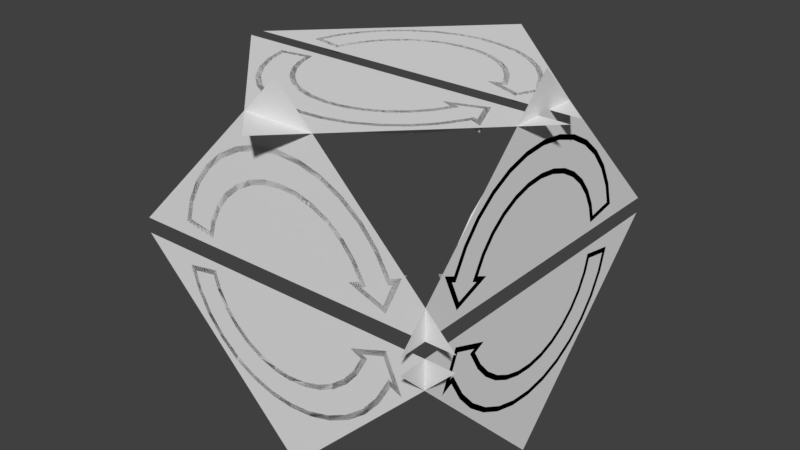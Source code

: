 # Source: RotateTool.blend  (saved by Blender 2.79.0; exported with 4.5.12 LTS)
import bpy
from mathutils import Matrix  # noqa: F401  (used for matrix-valued properties, if any)

bpy.ops.wm.read_factory_settings(use_empty=True)
scene = bpy.context.scene
scene.name = 'Scene'

# ---- collections
col_collection_1 = bpy.data.collections.new('Collection 1'); scene.collection.children.link(col_collection_1)
col_collection_9 = bpy.data.collections.new('Collection 9'); scene.collection.children.link(col_collection_9)

# ---- world
world_world = bpy.data.worlds.new('World'); scene.world = world_world
world_world.color = (0.05088, 0.05088, 0.05088)
world_world.use_sun_shadow = False
world_world.sun_shadow_jitter_overblur = 0.0
world_world.cycles.sampling_method = 'MANUAL'

# ---- meshes
me_circle_008 = bpy.data.meshes.new('Circle.008')
me_circle_008.from_pydata([(0.3995, -0.1738, 0.5), (-0.431, -0.07816, 0.5), (-0.4075, -0.1605, 0.5), (-0.3684, -0.2367, 0.5), (-0.3151, -0.3037, 0.5), (-0.2498, -0.3591, 0.5), (-0.175, -0.4008, 0.5), (-0.09348, -0.427, 0.5), (-0.008409, -0.4367, 0.5), (0.07693, -0.4298, 0.5), (0.1593, -0.4063, 0.5), (0.2354, -0.3671, 0.5), (0.3025, -0.3139, 0.5), (0.3579, -0.2486, 0.5), (0.2896, -0.1261, 0.5), (0.3835, -0.06022, 0.5), (0.2487, -0.1084, 0.5), (0.4405, -0.1915, 0.5), (-0.3131, -0.05672, 0.5), (-0.2961, -0.1165, 0.5), (-0.2677, -0.1718, 0.5), (-0.229, -0.2204, 0.5), (-0.1817, -0.2607, 0.5), (-0.1273, -0.2909, 0.5), (-0.06818, -0.3099, 0.5), (-0.006438, -0.317, 0.5), (0.0555, -0.3119, 0.5), (0.1153, -0.2948, 0.5), (0.1705, -0.2665, 0.5), (0.2192, -0.2278, 0.5), (0.2594, -0.1804, 0.5), (-0.3121, -0.1228, 0.5207), (-0.3253, -0.07633, 0.5207), (-0.2821, -0.1811, 0.5207), (-0.2414, -0.2324, 0.5207), (-0.1914, -0.2748, 0.5207), (-0.1342, -0.3066, 0.5207), (-0.07181, -0.3267, 0.5207), (-0.006721, -0.3342, 0.5207), (0.05858, -0.3288, 0.5207), (0.1216, -0.3108, 0.5207), (0.1799, -0.2809, 0.5207), (0.2312, -0.2402, 0.5207), (0.2736, -0.1902, 0.5207), (0.3138, -0.1179, 0.5207), (-0.3915, -0.1542, 0.5207), (-0.4093, -0.09161, 0.5207), (-0.3539, -0.2274, 0.5207), (-0.3028, -0.2918, 0.5207), (-0.2401, -0.345, 0.5207), (-0.1682, -0.385, 0.5207), (-0.08985, -0.4102, 0.5207), (-0.008126, -0.4196, 0.5207), (0.07386, -0.4128, 0.5207), (0.153, -0.3903, 0.5207), (0.2261, -0.3527, 0.5207), (0.2906, -0.3016, 0.5207), (0.3438, -0.2388, 0.5207), (0.3921, -0.1519, 0.5207), (0.3835, -0.06022, 0.5207), (0.2952, -0.1099, 0.5207), (0.4075, -0.1586, 0.5207), (-0.2961, -0.1165, 0.5207), (-0.3131, -0.05672, 0.5207), (-0.2677, -0.1718, 0.5207), (-0.229, -0.2204, 0.5207), (-0.1817, -0.2607, 0.5207), (-0.1273, -0.2909, 0.5207), (-0.06818, -0.3099, 0.5207), (-0.006438, -0.317, 0.5207), (0.0555, -0.3119, 0.5207), (0.1153, -0.2948, 0.5207), (0.1705, -0.2665, 0.5207), (0.2192, -0.2278, 0.5207), (0.2594, -0.1804, 0.5207), (0.2896, -0.1261, 0.5207), (-0.4075, -0.1605, 0.5207), (-0.431, -0.07816, 0.5207), (-0.3684, -0.2367, 0.5207), (-0.3151, -0.3037, 0.5207), (-0.2498, -0.3591, 0.5207), (-0.175, -0.4008, 0.5207), (-0.09348, -0.427, 0.5207), (-0.008409, -0.4367, 0.5207), (0.07693, -0.4298, 0.5207), (0.1593, -0.4063, 0.5207), (0.2354, -0.3671, 0.5207), (0.3025, -0.3139, 0.5207), (0.3579, -0.2486, 0.5207), (0.3995, -0.1738, 0.5207), (0.3742, -0.08172, 0.5207), (0.2487, -0.1084, 0.5207), (0.4405, -0.1915, 0.5207), (0.3138, -0.1179, 0.5117), (0.3921, -0.1519, 0.5117), (0.3742, -0.08172, 0.5117), (-0.3915, -0.1542, 0.5117), (-0.3121, -0.1228, 0.5117), (-0.3539, -0.2274, 0.5117), (-0.2821, -0.1811, 0.5117), (-0.3028, -0.2918, 0.5117), (-0.2414, -0.2324, 0.5117), (-0.2401, -0.345, 0.5117), (-0.1914, -0.2748, 0.5117), (-0.1682, -0.385, 0.5117), (-0.1342, -0.3066, 0.5117), (-0.08985, -0.4102, 0.5117), (-0.07181, -0.3267, 0.5117), (-0.008126, -0.4196, 0.5117), (-0.006721, -0.3342, 0.5117), (0.07386, -0.4128, 0.5117), (0.05858, -0.3288, 0.5117), (0.153, -0.3903, 0.5117), (0.1216, -0.3108, 0.5117), (0.2261, -0.3527, 0.5117), (0.1799, -0.2809, 0.5117), (0.2906, -0.3016, 0.5117), (0.2312, -0.2402, 0.5117), (0.3438, -0.2388, 0.5117), (0.2736, -0.1902, 0.5117), (-0.3253, -0.07633, 0.5117), (-0.4093, -0.09161, 0.5117), (0.2952, -0.1099, 0.5117), (0.4075, -0.1586, 0.5117)], [], [(50, 51, 106, 104), (49, 50, 104, 102), (48, 49, 102, 100), (47, 48, 100, 98), (45, 47, 98, 96), (46, 45, 96, 121), (44, 43, 119, 93), (43, 42, 117, 119), (42, 41, 115, 117), (32, 46, 121, 120), (41, 40, 113, 115), (40, 39, 111, 113), (39, 38, 109, 111), (38, 37, 107, 109), (61, 90, 95, 123), (1, 2, 76, 77), (2, 3, 78, 76), (3, 4, 79, 78), (4, 5, 80, 79), (5, 6, 81, 80), (6, 7, 82, 81), (7, 8, 83, 82), (8, 9, 84, 83), (9, 10, 85, 84), (10, 11, 86, 85), (11, 12, 87, 86), (19, 18, 63, 62), (12, 13, 88, 87), (20, 19, 62, 64), (13, 0, 89, 88), (21, 20, 64, 65), (22, 21, 65, 66), (23, 22, 66, 67), (24, 23, 67, 68), (15, 16, 91, 59), (25, 24, 68, 69), (0, 17, 92, 89), (26, 25, 69, 70), (16, 14, 75, 91), (27, 26, 70, 71), (17, 15, 59, 92), (28, 27, 71, 72), (29, 28, 72, 73), (30, 29, 73, 74), (14, 30, 74, 75), (18, 1, 77, 63), (32, 31, 62, 63), (31, 33, 64, 62), (33, 34, 65, 64), (34, 35, 66, 65), (35, 36, 67, 66), (36, 37, 68, 67), (37, 38, 69, 68), (38, 39, 70, 69), (39, 40, 71, 70), (40, 41, 72, 71), (41, 42, 73, 72), (42, 43, 74, 73), (43, 44, 75, 74), (45, 46, 77, 76), (47, 45, 76, 78), (48, 47, 78, 79), (49, 48, 79, 80), (50, 49, 80, 81), (51, 50, 81, 82), (52, 51, 82, 83), (53, 52, 83, 84), (54, 53, 84, 85), (55, 54, 85, 86), (56, 55, 86, 87), (57, 56, 87, 88), (58, 57, 88, 89), (60, 90, 59, 91), (61, 58, 89, 92), (44, 60, 91, 75), (90, 61, 92, 59), (46, 32, 63, 77), (95, 94, 123), (93, 95, 122), (93, 94, 95), (97, 120, 121, 96), (99, 97, 96, 98), (101, 99, 98, 100), (103, 101, 100, 102), (105, 103, 102, 104), (107, 105, 104, 106), (109, 107, 106, 108), (111, 109, 108, 110), (113, 111, 110, 112), (115, 113, 112, 114), (117, 115, 114, 116), (119, 117, 116, 118), (93, 119, 118, 94), (51, 52, 108, 106), (52, 53, 110, 108), (53, 54, 112, 110), (54, 55, 114, 112), (55, 56, 116, 114), (31, 32, 120, 97), (56, 57, 118, 116), (33, 31, 97, 99), (57, 58, 94, 118), (34, 33, 99, 101), (90, 60, 122, 95), (35, 34, 101, 103), (58, 61, 123, 94), (36, 35, 103, 105), (60, 44, 93, 122), (37, 36, 105, 107)])
_uv = me_circle_008.uv_layers.new(name='UVMap')
_uv.uv.foreach_set('vector', [0.2777, 0.4206, 0.2832, 0.4744, 0.2761, 0.4748, 0.2706, 0.4217, 0.2668, 0.3669, 0.2777, 0.4206, 0.2706, 0.4217, 0.2597, 0.3687, 0.2496, 0.3143, 0.2668, 0.3669, 0.2597, 0.3687, 0.2428, 0.3171, 0.2242, 0.2646, 0.2496, 0.3143, 0.2428, 0.3171, 0.2178, 0.2688, 0.1888, 0.2183, 0.2242, 0.2646, 0.2178, 0.2688, 0.184, 0.2244, 0.1537, 0.2028, 0.1888, 0.2183, 0.184, 0.2244, 0.1558, 0.2099, 0.1493, 0.7705, 0.1714, 0.7255, 0.1768, 0.7278, 0.1516, 0.7772, 0.1714, 0.7255, 0.1855, 0.6914, 0.1915, 0.6935, 0.1768, 0.7278, 0.1855, 0.6914, 0.1967, 0.6542, 0.2032, 0.6558, 0.1915, 0.6935, 0.1292, 0.2367, 0.1537, 0.2028, 0.1558, 0.2099, 0.1349, 0.2366, 0.1967, 0.6542, 0.2051, 0.6139, 0.2121, 0.6151, 0.2032, 0.6558, 0.2051, 0.6139, 0.2103, 0.571, 0.2177, 0.5716, 0.2121, 0.6151, 0.2103, 0.571, 0.212, 0.5261, 0.2197, 0.5261, 0.2177, 0.5716, 0.212, 0.5261, 0.21, 0.4797, 0.2178, 0.4791, 0.2197, 0.5261, 0.1928, 0.8053, 0.1495, 0.8121, 0.1517, 0.8045, 0.1903, 0.8033, 0.1419, 0.1714, 0.2072, 0.192, 0.1955, 0.21, 0.15, 0.1905, 0.2072, 0.192, 0.2502, 0.2477, 0.2344, 0.258, 0.1955, 0.21, 0.2502, 0.2477, 0.2767, 0.3033, 0.2604, 0.3099, 0.2344, 0.258, 0.2767, 0.3033, 0.2944, 0.3597, 0.2778, 0.364, 0.2604, 0.3099, 0.2944, 0.3597, 0.3055, 0.4165, 0.2889, 0.419, 0.2778, 0.364, 0.3055, 0.4165, 0.3106, 0.4731, 0.2942, 0.4739, 0.2889, 0.419, 0.3106, 0.4731, 0.3102, 0.5285, 0.2942, 0.5278, 0.2942, 0.4739, 0.3102, 0.5285, 0.3044, 0.582, 0.2891, 0.5798, 0.2942, 0.5278, 0.3044, 0.582, 0.2938, 0.6328, 0.2794, 0.6291, 0.2891, 0.5798, 0.2938, 0.6328, 0.2785, 0.68, 0.2653, 0.6751, 0.2794, 0.6291, 0.2785, 0.68, 0.2593, 0.723, 0.2472, 0.717, 0.2653, 0.6751, 0.1193, 0.2718, 0.1049, 0.2361, 0.1202, 0.2363, 0.1337, 0.2656, 0.2593, 0.723, 0.2373, 0.7619, 0.2257, 0.7556, 0.2472, 0.717, 0.1356, 0.3092, 0.1193, 0.2718, 0.1337, 0.2656, 0.1514, 0.3026, 0.2373, 0.7619, 0.2168, 0.8008, 0.2016, 0.7975, 0.2257, 0.7556, 0.1509, 0.3502, 0.1356, 0.3092, 0.1514, 0.3026, 0.168, 0.3445, 0.1637, 0.3936, 0.1509, 0.3502, 0.168, 0.3445, 0.1816, 0.3891, 0.1734, 0.4379, 0.1637, 0.3936, 0.1816, 0.3891, 0.1915, 0.4349, 0.1796, 0.4824, 0.1734, 0.4379, 0.1915, 0.4349, 0.1976, 0.4808, 0.1399, 0.8376, 0.1034, 0.7581, 0.1213, 0.7607, 0.146, 0.818, 0.1823, 0.5263, 0.1796, 0.4824, 0.1976, 0.4808, 0.1999, 0.5261, 0.2168, 0.8008, 0.2194, 0.8234, 0.207, 0.8152, 0.2016, 0.7975, 0.1816, 0.569, 0.1823, 0.5263, 0.1999, 0.5261, 0.1986, 0.5701, 0.1034, 0.7581, 0.1309, 0.7418, 0.1412, 0.7569, 0.1213, 0.7607, 0.1779, 0.6098, 0.1816, 0.569, 0.1986, 0.5701, 0.194, 0.6121, 0.2194, 0.8234, 0.1399, 0.8376, 0.146, 0.818, 0.207, 0.8152, 0.1715, 0.6482, 0.1779, 0.6098, 0.194, 0.6121, 0.1864, 0.6516, 0.1626, 0.6837, 0.1715, 0.6482, 0.1864, 0.6516, 0.1762, 0.6881, 0.1511, 0.7149, 0.1626, 0.6837, 0.1762, 0.6881, 0.1631, 0.7214, 0.1309, 0.7418, 0.1511, 0.7149, 0.1631, 0.7214, 0.1412, 0.7569, 0.1049, 0.2361, 0.1419, 0.1714, 0.15, 0.1905, 0.1202, 0.2363, 0.1292, 0.2367, 0.1425, 0.2608, 0.1337, 0.2656, 0.1202, 0.2363, 0.1425, 0.2608, 0.162, 0.2978, 0.1514, 0.3026, 0.1337, 0.2656, 0.162, 0.2978, 0.1797, 0.3404, 0.168, 0.3445, 0.1514, 0.3026, 0.1797, 0.3404, 0.1939, 0.3859, 0.1816, 0.3891, 0.168, 0.3445, 0.1939, 0.3859, 0.2039, 0.4328, 0.1915, 0.4349, 0.1816, 0.3891, 0.2039, 0.4328, 0.21, 0.4797, 0.1976, 0.4808, 0.1915, 0.4349, 0.21, 0.4797, 0.212, 0.5261, 0.1999, 0.5261, 0.1976, 0.4808, 0.212, 0.5261, 0.2103, 0.571, 0.1986, 0.5701, 0.1999, 0.5261, 0.2103, 0.571, 0.2051, 0.6139, 0.194, 0.6121, 0.1986, 0.5701, 0.2051, 0.6139, 0.1967, 0.6542, 0.1864, 0.6516, 0.194, 0.6121, 0.1967, 0.6542, 0.1855, 0.6914, 0.1762, 0.6881, 0.1864, 0.6516, 0.1855, 0.6914, 0.1714, 0.7255, 0.1631, 0.7214, 0.1762, 0.6881, 0.1714, 0.7255, 0.1493, 0.7705, 0.1412, 0.7569, 0.1631, 0.7214, 0.1888, 0.2183, 0.1537, 0.2028, 0.15, 0.1905, 0.1955, 0.21, 0.2242, 0.2646, 0.1888, 0.2183, 0.1955, 0.21, 0.2344, 0.258, 0.2496, 0.3143, 0.2242, 0.2646, 0.2344, 0.258, 0.2604, 0.3099, 0.2668, 0.3669, 0.2496, 0.3143, 0.2604, 0.3099, 0.2778, 0.364, 0.2777, 0.4206, 0.2668, 0.3669, 0.2778, 0.364, 0.2889, 0.419, 0.2832, 0.4744, 0.2777, 0.4206, 0.2889, 0.419, 0.2942, 0.4739, 0.2835, 0.5273, 0.2832, 0.4744, 0.2942, 0.4739, 0.2942, 0.5278, 0.2789, 0.5783, 0.2835, 0.5273, 0.2942, 0.5278, 0.2891, 0.5798, 0.2697, 0.6267, 0.2789, 0.5783, 0.2891, 0.5798, 0.2794, 0.6291, 0.2564, 0.6719, 0.2697, 0.6267, 0.2794, 0.6291, 0.2653, 0.6751, 0.2391, 0.7131, 0.2564, 0.6719, 0.2653, 0.6751, 0.2472, 0.717, 0.2183, 0.7517, 0.2391, 0.7131, 0.2472, 0.717, 0.2257, 0.7556, 0.1875, 0.7956, 0.2183, 0.7517, 0.2257, 0.7556, 0.2016, 0.7975, 0.1377, 0.7695, 0.1495, 0.8121, 0.146, 0.818, 0.1213, 0.7607, 0.1928, 0.8053, 0.1875, 0.7956, 0.2016, 0.7975, 0.207, 0.8152, 0.1493, 0.7705, 0.1377, 0.7695, 0.1213, 0.7607, 0.1412, 0.7569, 0.1495, 0.8121, 0.1928, 0.8053, 0.207, 0.8152, 0.146, 0.818, 0.1537, 0.2028, 0.1292, 0.2367, 0.1202, 0.2363, 0.15, 0.1905, 0.6915, 0.8362, 0.7526, 0.8516, 0.7585, 0.865, 0.7228, 0.7836, 0.6915, 0.8362, 0.7158, 0.7675, 0.7228, 0.7836, 0.7526, 0.8516, 0.6915, 0.8362, 0.725, 0.2397, 0.6845, 0.2283, 0.6975, 0.1552, 0.752, 0.1705, 0.7757, 0.2655, 0.725, 0.2397, 0.752, 0.1705, 0.8157, 0.2029, 0.8205, 0.3007, 0.7757, 0.2655, 0.8157, 0.2029, 0.8719, 0.2472, 0.8575, 0.344, 0.8205, 0.3007, 0.8719, 0.2472, 0.9183, 0.3015, 0.8853, 0.3937, 0.8575, 0.344, 0.9183, 0.3015, 0.9533, 0.3639, 0.903, 0.4478, 0.8853, 0.3937, 0.9533, 0.3639, 0.9755, 0.4318, 0.9097, 0.5043, 0.903, 0.4478, 0.9755, 0.4318, 0.9839, 0.5028, 0.9053, 0.5611, 0.9097, 0.5043, 0.9839, 0.5028, 0.9783, 0.5741, 0.8898, 0.6159, 0.9053, 0.5611, 0.9783, 0.5741, 0.959, 0.6429, 0.864, 0.6667, 0.8898, 0.6159, 0.959, 0.6429, 0.9266, 0.7067, 0.8288, 0.7114, 0.864, 0.6667, 0.9266, 0.7067, 0.8823, 0.7628, 0.7855, 0.7484, 0.8288, 0.7114, 0.8823, 0.7628, 0.828, 0.8093, 0.7228, 0.7836, 0.7855, 0.7484, 0.828, 0.8093, 0.7526, 0.8516, 0.2832, 0.4744, 0.2835, 0.5273, 0.2766, 0.527, 0.2761, 0.4748, 0.2835, 0.5273, 0.2789, 0.5783, 0.2723, 0.5774, 0.2766, 0.527, 0.2789, 0.5783, 0.2697, 0.6267, 0.2636, 0.6253, 0.2723, 0.5774, 0.2697, 0.6267, 0.2564, 0.6719, 0.2507, 0.6699, 0.2636, 0.6253, 0.2564, 0.6719, 0.2391, 0.7131, 0.2339, 0.7107, 0.2507, 0.6699, 0.1425, 0.2608, 0.1292, 0.2367, 0.1349, 0.2366, 0.1477, 0.2578, 0.2391, 0.7131, 0.2183, 0.7517, 0.2122, 0.7484, 0.2339, 0.7107, 0.162, 0.2978, 0.1425, 0.2608, 0.1477, 0.2578, 0.1687, 0.2946, 0.2183, 0.7517, 0.1875, 0.7956, 0.1773, 0.7932, 0.2122, 0.7484, 0.1797, 0.3404, 0.162, 0.2978, 0.1687, 0.2946, 0.1872, 0.3377, 0.1495, 0.8121, 0.1377, 0.7695, 0.1452, 0.7734, 0.1517, 0.8045, 0.1939, 0.3859, 0.1797, 0.3404, 0.1872, 0.3377, 0.2016, 0.3839, 0.1875, 0.7956, 0.1928, 0.8053, 0.1903, 0.8033, 0.1773, 0.7932, 0.2039, 0.4328, 0.1939, 0.3859, 0.2016, 0.3839, 0.2118, 0.4314, 0.1377, 0.7695, 0.1493, 0.7705, 0.1516, 0.7772, 0.1452, 0.7734, 0.21, 0.4797, 0.2039, 0.4328, 0.2118, 0.4314, 0.2178, 0.4791])
me_circle_008.use_remesh_preserve_volume = False
me_circle_008.use_remesh_preserve_attributes = False
me_circle_008.use_mirror_vertex_groups = False
me_circle_008.update()
me_circle_007 = bpy.data.meshes.new('Circle.007')
me_circle_007.from_pydata([(0.5, 0.1738, 0.3995), (0.5, 0.07816, -0.431), (0.5, 0.1605, -0.4075), (0.5, 0.2367, -0.3684), (0.5, 0.3037, -0.3151), (0.5, 0.3591, -0.2498), (0.5, 0.4008, -0.175), (0.5, 0.427, -0.09348), (0.5, 0.4367, -0.008409), (0.5, 0.4298, 0.07693), (0.5, 0.4063, 0.1593), (0.5, 0.3671, 0.2354), (0.5, 0.3139, 0.3025), (0.5, 0.2486, 0.3579), (0.5, 0.1261, 0.2896), (0.5, 0.06022, 0.3835), (0.5, 0.1084, 0.2487), (0.5, 0.1915, 0.4405), (0.5, 0.05672, -0.3131), (0.5, 0.1165, -0.2961), (0.5, 0.1718, -0.2677), (0.5, 0.2204, -0.229), (0.5, 0.2607, -0.1817), (0.5, 0.2909, -0.1273), (0.5, 0.3099, -0.06818), (0.5, 0.317, -0.006438), (0.5, 0.3119, 0.0555), (0.5, 0.2948, 0.1153), (0.5, 0.2665, 0.1705), (0.5, 0.2278, 0.2192), (0.5, 0.1804, 0.2594), (0.5207, 0.1228, -0.3121), (0.5207, 0.07633, -0.3253), (0.5207, 0.1811, -0.2821), (0.5207, 0.2324, -0.2414), (0.5207, 0.2748, -0.1914), (0.5207, 0.3066, -0.1342), (0.5207, 0.3267, -0.07181), (0.5207, 0.3342, -0.006721), (0.5207, 0.3288, 0.05858), (0.5207, 0.3108, 0.1216), (0.5207, 0.2809, 0.1799), (0.5207, 0.2402, 0.2312), (0.5207, 0.1902, 0.2736), (0.5207, 0.1179, 0.3138), (0.5207, 0.1542, -0.3915), (0.5207, 0.09161, -0.4093), (0.5207, 0.2274, -0.3539), (0.5207, 0.2918, -0.3028), (0.5207, 0.345, -0.2401), (0.5207, 0.385, -0.1682), (0.5207, 0.4102, -0.08985), (0.5207, 0.4196, -0.008126), (0.5207, 0.4128, 0.07386), (0.5207, 0.3903, 0.153), (0.5207, 0.3527, 0.2261), (0.5207, 0.3016, 0.2906), (0.5207, 0.2388, 0.3438), (0.5207, 0.1519, 0.3921), (0.5207, 0.06022, 0.3835), (0.5207, 0.1099, 0.2952), (0.5207, 0.1586, 0.4075), (0.5207, 0.1165, -0.2961), (0.5207, 0.05672, -0.3131), (0.5207, 0.1718, -0.2677), (0.5207, 0.2204, -0.229), (0.5207, 0.2607, -0.1817), (0.5207, 0.2909, -0.1273), (0.5207, 0.3099, -0.06818), (0.5207, 0.317, -0.006438), (0.5207, 0.3119, 0.0555), (0.5207, 0.2948, 0.1153), (0.5207, 0.2665, 0.1705), (0.5207, 0.2278, 0.2192), (0.5207, 0.1804, 0.2594), (0.5207, 0.1261, 0.2896), (0.5207, 0.1605, -0.4075), (0.5207, 0.07816, -0.431), (0.5207, 0.2367, -0.3684), (0.5207, 0.3037, -0.3151), (0.5207, 0.3591, -0.2498), (0.5207, 0.4008, -0.175), (0.5207, 0.427, -0.09348), (0.5207, 0.4367, -0.008409), (0.5207, 0.4298, 0.07693), (0.5207, 0.4063, 0.1593), (0.5207, 0.3671, 0.2354), (0.5207, 0.3139, 0.3025), (0.5207, 0.2486, 0.3579), (0.5207, 0.1738, 0.3995), (0.5207, 0.08172, 0.3742), (0.5207, 0.1084, 0.2487), (0.5207, 0.1915, 0.4405), (0.5117, 0.1179, 0.3138), (0.5117, 0.1519, 0.3921), (0.5117, 0.08172, 0.3742), (0.5117, 0.1542, -0.3915), (0.5117, 0.1228, -0.3121), (0.5117, 0.2274, -0.3539), (0.5117, 0.1811, -0.2821), (0.5117, 0.2918, -0.3028), (0.5117, 0.2324, -0.2414), (0.5117, 0.345, -0.2401), (0.5117, 0.2748, -0.1914), (0.5117, 0.385, -0.1682), (0.5117, 0.3066, -0.1342), (0.5117, 0.4102, -0.08985), (0.5117, 0.3267, -0.07181), (0.5117, 0.4196, -0.008126), (0.5117, 0.3342, -0.006721), (0.5117, 0.4128, 0.07386), (0.5117, 0.3288, 0.05858), (0.5117, 0.3903, 0.153), (0.5117, 0.3108, 0.1216), (0.5117, 0.3527, 0.2261), (0.5117, 0.2809, 0.1799), (0.5117, 0.3016, 0.2906), (0.5117, 0.2402, 0.2312), (0.5117, 0.2388, 0.3438), (0.5117, 0.1902, 0.2736), (0.5117, 0.07633, -0.3253), (0.5117, 0.09161, -0.4093), (0.5117, 0.1099, 0.2952), (0.5117, 0.1586, 0.4075)], [], [(50, 51, 106, 104), (49, 50, 104, 102), (48, 49, 102, 100), (47, 48, 100, 98), (45, 47, 98, 96), (46, 45, 96, 121), (44, 43, 119, 93), (43, 42, 117, 119), (42, 41, 115, 117), (32, 46, 121, 120), (41, 40, 113, 115), (40, 39, 111, 113), (39, 38, 109, 111), (38, 37, 107, 109), (61, 90, 95, 123), (1, 2, 76, 77), (2, 3, 78, 76), (3, 4, 79, 78), (4, 5, 80, 79), (5, 6, 81, 80), (6, 7, 82, 81), (7, 8, 83, 82), (8, 9, 84, 83), (9, 10, 85, 84), (10, 11, 86, 85), (11, 12, 87, 86), (19, 18, 63, 62), (12, 13, 88, 87), (20, 19, 62, 64), (13, 0, 89, 88), (21, 20, 64, 65), (22, 21, 65, 66), (23, 22, 66, 67), (24, 23, 67, 68), (15, 16, 91, 59), (25, 24, 68, 69), (0, 17, 92, 89), (26, 25, 69, 70), (16, 14, 75, 91), (27, 26, 70, 71), (17, 15, 59, 92), (28, 27, 71, 72), (29, 28, 72, 73), (30, 29, 73, 74), (14, 30, 74, 75), (18, 1, 77, 63), (32, 31, 62, 63), (31, 33, 64, 62), (33, 34, 65, 64), (34, 35, 66, 65), (35, 36, 67, 66), (36, 37, 68, 67), (37, 38, 69, 68), (38, 39, 70, 69), (39, 40, 71, 70), (40, 41, 72, 71), (41, 42, 73, 72), (42, 43, 74, 73), (43, 44, 75, 74), (45, 46, 77, 76), (47, 45, 76, 78), (48, 47, 78, 79), (49, 48, 79, 80), (50, 49, 80, 81), (51, 50, 81, 82), (52, 51, 82, 83), (53, 52, 83, 84), (54, 53, 84, 85), (55, 54, 85, 86), (56, 55, 86, 87), (57, 56, 87, 88), (58, 57, 88, 89), (60, 90, 59, 91), (61, 58, 89, 92), (44, 60, 91, 75), (90, 61, 92, 59), (46, 32, 63, 77), (95, 94, 123), (93, 95, 122), (93, 94, 95), (97, 120, 121, 96), (99, 97, 96, 98), (101, 99, 98, 100), (103, 101, 100, 102), (105, 103, 102, 104), (107, 105, 104, 106), (109, 107, 106, 108), (111, 109, 108, 110), (113, 111, 110, 112), (115, 113, 112, 114), (117, 115, 114, 116), (119, 117, 116, 118), (93, 119, 118, 94), (51, 52, 108, 106), (52, 53, 110, 108), (53, 54, 112, 110), (54, 55, 114, 112), (55, 56, 116, 114), (31, 32, 120, 97), (56, 57, 118, 116), (33, 31, 97, 99), (57, 58, 94, 118), (34, 33, 99, 101), (90, 60, 122, 95), (35, 34, 101, 103), (58, 61, 123, 94), (36, 35, 103, 105), (60, 44, 93, 122), (37, 36, 105, 107)])
_uv = me_circle_007.uv_layers.new(name='UVMap')
_uv.uv.foreach_set('vector', [0.3179, 0.3386, 0.338, 0.3828, 0.3319, 0.3849, 0.3124, 0.3419, 0.2893, 0.2996, 0.3179, 0.3386, 0.3124, 0.3419, 0.2846, 0.3038, 0.2538, 0.2674, 0.2893, 0.2996, 0.2846, 0.3038, 0.2502, 0.2725, 0.2137, 0.244, 0.2538, 0.2674, 0.2502, 0.2725, 0.2113, 0.2494, 0.1728, 0.2323, 0.2137, 0.244, 0.2113, 0.2494, 0.1724, 0.2382, 0.1436, 0.2359, 0.1728, 0.2323, 0.1724, 0.2382, 0.1466, 0.2398, 0.1427, 0.769, 0.1074, 0.6752, 0.1165, 0.6723, 0.1699, 0.7855, 0.1074, 0.6752, 0.09531, 0.6217, 0.1039, 0.6191, 0.1165, 0.6723, 0.09531, 0.6217, 0.07751, 0.5742, 0.0849, 0.5712, 0.1039, 0.6191, 0.1293, 0.2751, 0.1436, 0.2359, 0.1466, 0.2398, 0.1351, 0.2773, 0.07751, 0.5742, 0.06025, 0.5333, 0.06666, 0.5311, 0.0849, 0.5712, 0.06025, 0.5333, 0.0514, 0.4956, 0.0576, 0.4945, 0.06666, 0.5311, 0.0514, 0.4956, 0.04925, 0.4596, 0.05508, 0.4596, 0.0576, 0.4945, 0.04925, 0.4596, 0.05289, 0.4267, 0.05822, 0.4277, 0.05508, 0.4596, 0.2324, 0.7919, 0.1738, 0.8354, 0.1724, 0.8233, 0.219, 0.7933, 0.1273, 0.2182, 0.1738, 0.2093, 0.1736, 0.2246, 0.1373, 0.2281, 0.1738, 0.2093, 0.2229, 0.2217, 0.2174, 0.2354, 0.1736, 0.2246, 0.2229, 0.2217, 0.2684, 0.247, 0.2597, 0.2594, 0.2174, 0.2354, 0.2684, 0.247, 0.3086, 0.2823, 0.2968, 0.2929, 0.2597, 0.2594, 0.3086, 0.2823, 0.3397, 0.3259, 0.3266, 0.3335, 0.2968, 0.2929, 0.3397, 0.3259, 0.3623, 0.3744, 0.3476, 0.3796, 0.3266, 0.3335, 0.3623, 0.3744, 0.375, 0.427, 0.3593, 0.4294, 0.3476, 0.3796, 0.375, 0.427, 0.3781, 0.4825, 0.3618, 0.4818, 0.3593, 0.4294, 0.3781, 0.4825, 0.37, 0.5394, 0.3535, 0.5356, 0.3618, 0.4818, 0.37, 0.5394, 0.3518, 0.5956, 0.3354, 0.589, 0.3535, 0.5356, 0.3518, 0.5956, 0.325, 0.6516, 0.3082, 0.6428, 0.3354, 0.589, 0.1047, 0.293, 0.1106, 0.2703, 0.1205, 0.2732, 0.1146, 0.2975, 0.325, 0.6516, 0.2927, 0.7099, 0.274, 0.7012, 0.3082, 0.6428, 0.09073, 0.3133, 0.1047, 0.293, 0.1146, 0.2975, 0.09923, 0.3194, 0.2927, 0.7099, 0.2685, 0.7745, 0.2431, 0.7766, 0.274, 0.7012, 0.07326, 0.335, 0.09073, 0.3133, 0.09923, 0.3194, 0.08254, 0.3417, 0.05612, 0.3602, 0.07326, 0.335, 0.08254, 0.3417, 0.06675, 0.3663, 0.04162, 0.3893, 0.05612, 0.3602, 0.06675, 0.3663, 0.05366, 0.3941, 0.03115, 0.4218, 0.04162, 0.3893, 0.05366, 0.3941, 0.04462, 0.425, 0.1765, 0.88, 0.04389, 0.7884, 0.08319, 0.7811, 0.1731, 0.8464, 0.02478, 0.4582, 0.03115, 0.4218, 0.04462, 0.425, 0.03971, 0.4593, 0.2685, 0.7745, 0.2816, 0.802, 0.2601, 0.7977, 0.2431, 0.7766, 0.02478, 0.4989, 0.02478, 0.4582, 0.03971, 0.4593, 0.0408, 0.4971, 0.04389, 0.7884, 0.07454, 0.7446, 0.11, 0.7559, 0.08319, 0.7811, 0.03338, 0.5411, 0.02478, 0.4989, 0.0408, 0.4971, 0.05003, 0.5365, 0.2816, 0.802, 0.1765, 0.88, 0.1731, 0.8464, 0.2601, 0.7977, 0.04755, 0.5844, 0.03338, 0.5411, 0.05003, 0.5365, 0.06551, 0.5786, 0.06141, 0.6309, 0.04755, 0.5844, 0.06551, 0.5786, 0.08128, 0.6258, 0.07153, 0.6821, 0.06141, 0.6309, 0.08128, 0.6258, 0.09334, 0.6786, 0.07454, 0.7446, 0.07153, 0.6821, 0.09334, 0.6786, 0.11, 0.7559, 0.1106, 0.2703, 0.1273, 0.2182, 0.1373, 0.2281, 0.1205, 0.2732, 0.1293, 0.2751, 0.1208, 0.3005, 0.1146, 0.2975, 0.1205, 0.2732, 0.1208, 0.3005, 0.1051, 0.3236, 0.09923, 0.3194, 0.1146, 0.2975, 0.1051, 0.3236, 0.08876, 0.346, 0.08254, 0.3417, 0.09923, 0.3194, 0.08876, 0.346, 0.07368, 0.3701, 0.06675, 0.3663, 0.08254, 0.3417, 0.07368, 0.3701, 0.0614, 0.397, 0.05366, 0.3941, 0.06675, 0.3663, 0.0614, 0.397, 0.05289, 0.4267, 0.04462, 0.425, 0.05366, 0.3941, 0.05289, 0.4267, 0.04925, 0.4596, 0.03971, 0.4593, 0.04462, 0.425, 0.04925, 0.4596, 0.0514, 0.4956, 0.0408, 0.4971, 0.03971, 0.4593, 0.0514, 0.4956, 0.06025, 0.5333, 0.05003, 0.5365, 0.0408, 0.4971, 0.06025, 0.5333, 0.07751, 0.5742, 0.06551, 0.5786, 0.05003, 0.5365, 0.07751, 0.5742, 0.09531, 0.6217, 0.08128, 0.6258, 0.06551, 0.5786, 0.09531, 0.6217, 0.1074, 0.6752, 0.09334, 0.6786, 0.08128, 0.6258, 0.1074, 0.6752, 0.1427, 0.769, 0.11, 0.7559, 0.09334, 0.6786, 0.1728, 0.2323, 0.1436, 0.2359, 0.1373, 0.2281, 0.1736, 0.2246, 0.2137, 0.244, 0.1728, 0.2323, 0.1736, 0.2246, 0.2174, 0.2354, 0.2538, 0.2674, 0.2137, 0.244, 0.2174, 0.2354, 0.2597, 0.2594, 0.2893, 0.2996, 0.2538, 0.2674, 0.2597, 0.2594, 0.2968, 0.2929, 0.3179, 0.3386, 0.2893, 0.2996, 0.2968, 0.2929, 0.3266, 0.3335, 0.338, 0.3828, 0.3179, 0.3386, 0.3266, 0.3335, 0.3476, 0.3796, 0.3492, 0.4307, 0.338, 0.3828, 0.3476, 0.3796, 0.3593, 0.4294, 0.3508, 0.4812, 0.3492, 0.4307, 0.3593, 0.4294, 0.3618, 0.4818, 0.3427, 0.5328, 0.3508, 0.4812, 0.3618, 0.4818, 0.3535, 0.5356, 0.3247, 0.5844, 0.3427, 0.5328, 0.3535, 0.5356, 0.3354, 0.589, 0.2971, 0.6365, 0.3247, 0.5844, 0.3354, 0.589, 0.3082, 0.6428, 0.262, 0.6951, 0.2971, 0.6365, 0.3082, 0.6428, 0.274, 0.7012, 0.2208, 0.7833, 0.262, 0.6951, 0.274, 0.7012, 0.2431, 0.7766, 0.1173, 0.7799, 0.1738, 0.8354, 0.1731, 0.8464, 0.08319, 0.7811, 0.2324, 0.7919, 0.2208, 0.7833, 0.2431, 0.7766, 0.2601, 0.7977, 0.1427, 0.769, 0.1173, 0.7799, 0.08319, 0.7811, 0.11, 0.7559, 0.1738, 0.8354, 0.2324, 0.7919, 0.2601, 0.7977, 0.1731, 0.8464, 0.1436, 0.2359, 0.1293, 0.2751, 0.1205, 0.2732, 0.1373, 0.2281, 0.6127, 0.8134, 0.675, 0.8371, 0.6795, 0.8519, 0.6522, 0.762, 0.6127, 0.8134, 0.6468, 0.7442, 0.6522, 0.762, 0.675, 0.8371, 0.6127, 0.8134, 0.7224, 0.1906, 0.6814, 0.1736, 0.7042, 0.09845, 0.7595, 0.1214, 0.7725, 0.2241, 0.7224, 0.1906, 0.7595, 0.1214, 0.8224, 0.1634, 0.8152, 0.2667, 0.7725, 0.2241, 0.8224, 0.1634, 0.8759, 0.2169, 0.8486, 0.3168, 0.8152, 0.2667, 0.8759, 0.2169, 0.9179, 0.2798, 0.8717, 0.3725, 0.8486, 0.3168, 0.9179, 0.2798, 0.9469, 0.3497, 0.8835, 0.4316, 0.8717, 0.3725, 0.9469, 0.3497, 0.9616, 0.4239, 0.8835, 0.4919, 0.8835, 0.4316, 0.9616, 0.4239, 0.9616, 0.4996, 0.8717, 0.551, 0.8835, 0.4919, 0.9616, 0.4996, 0.9469, 0.5738, 0.8486, 0.6067, 0.8717, 0.551, 0.9469, 0.5738, 0.9179, 0.6437, 0.8152, 0.6568, 0.8486, 0.6067, 0.9179, 0.6437, 0.8759, 0.7066, 0.7725, 0.6994, 0.8152, 0.6568, 0.8759, 0.7066, 0.8224, 0.7601, 0.7224, 0.7328, 0.7725, 0.6994, 0.8224, 0.7601, 0.7595, 0.8021, 0.6522, 0.762, 0.7224, 0.7328, 0.7595, 0.8021, 0.675, 0.8371, 0.338, 0.3828, 0.3492, 0.4307, 0.3427, 0.4316, 0.3319, 0.3849, 0.3492, 0.4307, 0.3508, 0.4812, 0.3441, 0.4808, 0.3427, 0.4316, 0.3508, 0.4812, 0.3427, 0.5328, 0.3359, 0.5311, 0.3441, 0.4808, 0.3427, 0.5328, 0.3247, 0.5844, 0.3179, 0.5813, 0.3359, 0.5311, 0.3247, 0.5844, 0.2971, 0.6365, 0.29, 0.6323, 0.3179, 0.5813, 0.1208, 0.3005, 0.1293, 0.2751, 0.1351, 0.2773, 0.125, 0.3027, 0.2971, 0.6365, 0.262, 0.6951, 0.2521, 0.6899, 0.29, 0.6323, 0.1051, 0.3236, 0.1208, 0.3005, 0.125, 0.3027, 0.109, 0.3263, 0.262, 0.6951, 0.2208, 0.7833, 0.2045, 0.7906, 0.2521, 0.6899, 0.08876, 0.346, 0.1051, 0.3236, 0.109, 0.3263, 0.09271, 0.3486, 0.1738, 0.8354, 0.1173, 0.7799, 0.1338, 0.7817, 0.1724, 0.8233, 0.07368, 0.3701, 0.08876, 0.346, 0.09271, 0.3486, 0.07802, 0.3724, 0.2208, 0.7833, 0.2324, 0.7919, 0.219, 0.7933, 0.2045, 0.7906, 0.0614, 0.397, 0.07368, 0.3701, 0.07802, 0.3724, 0.06622, 0.3987, 0.1173, 0.7799, 0.1427, 0.769, 0.1699, 0.7855, 0.1338, 0.7817, 0.05289, 0.4267, 0.0614, 0.397, 0.06622, 0.3987, 0.05822, 0.4277])
me_circle_007.use_remesh_preserve_volume = False
me_circle_007.use_remesh_preserve_attributes = False
me_circle_007.use_mirror_vertex_groups = False
me_circle_007.update()
me_circle_006 = bpy.data.meshes.new('Circle.006')
me_circle_006.from_pydata([(0.3995, 0.5, 0.1738), (-0.431, 0.5, 0.07816), (-0.4075, 0.5, 0.1605), (-0.3684, 0.5, 0.2367), (-0.3151, 0.5, 0.3037), (-0.2498, 0.5, 0.3591), (-0.175, 0.5, 0.4008), (-0.09348, 0.5, 0.427), (-0.008409, 0.5, 0.4367), (0.07693, 0.5, 0.4298), (0.1593, 0.5, 0.4063), (0.2354, 0.5, 0.3671), (0.3025, 0.5, 0.3139), (0.3579, 0.5, 0.2486), (0.2896, 0.5, 0.1261), (0.3835, 0.5, 0.06022), (0.2487, 0.5, 0.1084), (0.4405, 0.5, 0.1915), (-0.3131, 0.5, 0.05672), (-0.2961, 0.5, 0.1165), (-0.2677, 0.5, 0.1718), (-0.229, 0.5, 0.2204), (-0.1817, 0.5, 0.2607), (-0.1273, 0.5, 0.2909), (-0.06818, 0.5, 0.3099), (-0.006438, 0.5, 0.317), (0.0555, 0.5, 0.3119), (0.1153, 0.5, 0.2948), (0.1705, 0.5, 0.2665), (0.2192, 0.5, 0.2278), (0.2594, 0.5, 0.1804), (-0.3121, 0.5207, 0.1228), (-0.3253, 0.5207, 0.07633), (-0.2821, 0.5207, 0.1811), (-0.2414, 0.5207, 0.2324), (-0.1914, 0.5207, 0.2748), (-0.1342, 0.5207, 0.3066), (-0.07181, 0.5207, 0.3267), (-0.006721, 0.5207, 0.3342), (0.05858, 0.5207, 0.3288), (0.1216, 0.5207, 0.3108), (0.1799, 0.5207, 0.2809), (0.2312, 0.5207, 0.2402), (0.2736, 0.5207, 0.1902), (0.3138, 0.5207, 0.1179), (-0.3915, 0.5207, 0.1542), (-0.4093, 0.5207, 0.09161), (-0.3539, 0.5207, 0.2274), (-0.3028, 0.5207, 0.2918), (-0.2401, 0.5207, 0.345), (-0.1682, 0.5207, 0.385), (-0.08985, 0.5207, 0.4102), (-0.008126, 0.5207, 0.4196), (0.07386, 0.5207, 0.4128), (0.153, 0.5207, 0.3903), (0.2261, 0.5207, 0.3527), (0.2906, 0.5207, 0.3016), (0.3438, 0.5207, 0.2388), (0.3921, 0.5207, 0.1519), (0.3835, 0.5207, 0.06022), (0.2952, 0.5207, 0.1099), (0.4075, 0.5207, 0.1586), (-0.2961, 0.5207, 0.1165), (-0.3131, 0.5207, 0.05672), (-0.2677, 0.5207, 0.1718), (-0.229, 0.5207, 0.2204), (-0.1817, 0.5207, 0.2607), (-0.1273, 0.5207, 0.2909), (-0.06818, 0.5207, 0.3099), (-0.006438, 0.5207, 0.317), (0.0555, 0.5207, 0.3119), (0.1153, 0.5207, 0.2948), (0.1705, 0.5207, 0.2665), (0.2192, 0.5207, 0.2278), (0.2594, 0.5207, 0.1804), (0.2896, 0.5207, 0.1261), (-0.4075, 0.5207, 0.1605), (-0.431, 0.5207, 0.07816), (-0.3684, 0.5207, 0.2367), (-0.3151, 0.5207, 0.3037), (-0.2498, 0.5207, 0.3591), (-0.175, 0.5207, 0.4008), (-0.09348, 0.5207, 0.427), (-0.008409, 0.5207, 0.4367), (0.07693, 0.5207, 0.4298), (0.1593, 0.5207, 0.4063), (0.2354, 0.5207, 0.3671), (0.3025, 0.5207, 0.3139), (0.3579, 0.5207, 0.2486), (0.3995, 0.5207, 0.1738), (0.3742, 0.5207, 0.08172), (0.2487, 0.5207, 0.1084), (0.4405, 0.5207, 0.1915), (0.3138, 0.5117, 0.1179), (0.3921, 0.5117, 0.1519), (0.3742, 0.5117, 0.08172), (-0.3915, 0.5117, 0.1542), (-0.3121, 0.5117, 0.1228), (-0.3539, 0.5117, 0.2274), (-0.2821, 0.5117, 0.1811), (-0.3028, 0.5117, 0.2918), (-0.2414, 0.5117, 0.2324), (-0.2401, 0.5117, 0.345), (-0.1914, 0.5117, 0.2748), (-0.1682, 0.5117, 0.385), (-0.1342, 0.5117, 0.3066), (-0.08985, 0.5117, 0.4102), (-0.07181, 0.5117, 0.3267), (-0.008126, 0.5117, 0.4196), (-0.006721, 0.5117, 0.3342), (0.07386, 0.5117, 0.4128), (0.05858, 0.5117, 0.3288), (0.153, 0.5117, 0.3903), (0.1216, 0.5117, 0.3108), (0.2261, 0.5117, 0.3527), (0.1799, 0.5117, 0.2809), (0.2906, 0.5117, 0.3016), (0.2312, 0.5117, 0.2402), (0.3438, 0.5117, 0.2388), (0.2736, 0.5117, 0.1902), (-0.3253, 0.5117, 0.07633), (-0.4093, 0.5117, 0.09161), (0.2952, 0.5117, 0.1099), (0.4075, 0.5117, 0.1586)], [], [(50, 51, 106, 104), (49, 50, 104, 102), (48, 49, 102, 100), (47, 48, 100, 98), (45, 47, 98, 96), (46, 45, 96, 121), (44, 43, 119, 93), (43, 42, 117, 119), (42, 41, 115, 117), (32, 46, 121, 120), (41, 40, 113, 115), (40, 39, 111, 113), (39, 38, 109, 111), (38, 37, 107, 109), (61, 90, 95, 123), (1, 2, 76, 77), (2, 3, 78, 76), (3, 4, 79, 78), (4, 5, 80, 79), (5, 6, 81, 80), (6, 7, 82, 81), (7, 8, 83, 82), (8, 9, 84, 83), (9, 10, 85, 84), (10, 11, 86, 85), (11, 12, 87, 86), (19, 18, 63, 62), (12, 13, 88, 87), (20, 19, 62, 64), (13, 0, 89, 88), (21, 20, 64, 65), (22, 21, 65, 66), (23, 22, 66, 67), (24, 23, 67, 68), (15, 16, 91, 59), (25, 24, 68, 69), (0, 17, 92, 89), (26, 25, 69, 70), (16, 14, 75, 91), (27, 26, 70, 71), (17, 15, 59, 92), (28, 27, 71, 72), (29, 28, 72, 73), (30, 29, 73, 74), (14, 30, 74, 75), (18, 1, 77, 63), (32, 31, 62, 63), (31, 33, 64, 62), (33, 34, 65, 64), (34, 35, 66, 65), (35, 36, 67, 66), (36, 37, 68, 67), (37, 38, 69, 68), (38, 39, 70, 69), (39, 40, 71, 70), (40, 41, 72, 71), (41, 42, 73, 72), (42, 43, 74, 73), (43, 44, 75, 74), (45, 46, 77, 76), (47, 45, 76, 78), (48, 47, 78, 79), (49, 48, 79, 80), (50, 49, 80, 81), (51, 50, 81, 82), (52, 51, 82, 83), (53, 52, 83, 84), (54, 53, 84, 85), (55, 54, 85, 86), (56, 55, 86, 87), (57, 56, 87, 88), (58, 57, 88, 89), (60, 90, 59, 91), (61, 58, 89, 92), (44, 60, 91, 75), (90, 61, 92, 59), (46, 32, 63, 77), (95, 94, 123), (93, 95, 122), (93, 94, 95), (97, 120, 121, 96), (99, 97, 96, 98), (101, 99, 98, 100), (103, 101, 100, 102), (105, 103, 102, 104), (107, 105, 104, 106), (109, 107, 106, 108), (111, 109, 108, 110), (113, 111, 110, 112), (115, 113, 112, 114), (117, 115, 114, 116), (119, 117, 116, 118), (93, 119, 118, 94), (51, 52, 108, 106), (52, 53, 110, 108), (53, 54, 112, 110), (54, 55, 114, 112), (55, 56, 116, 114), (31, 32, 120, 97), (56, 57, 118, 116), (33, 31, 97, 99), (57, 58, 94, 118), (34, 33, 99, 101), (90, 60, 122, 95), (35, 34, 101, 103), (58, 61, 123, 94), (36, 35, 103, 105), (60, 44, 93, 122), (37, 36, 105, 107)])
_uv = me_circle_006.uv_layers.new(name='UVMap')
_uv.uv.foreach_set('vector', [0.09242, 0.8027, 0.07195, 0.7496, 0.07721, 0.7462, 0.09688, 0.7983, 0.1171, 0.8472, 0.09242, 0.8027, 0.09688, 0.7983, 0.1208, 0.8421, 0.1456, 0.8834, 0.1171, 0.8472, 0.1208, 0.8421, 0.1485, 0.8775, 0.1776, 0.9098, 0.1456, 0.8834, 0.1485, 0.8775, 0.1794, 0.9034, 0.2125, 0.9242, 0.1776, 0.9098, 0.1794, 0.9034, 0.2128, 0.9168, 0.2382, 0.92, 0.2125, 0.9242, 0.2128, 0.9168, 0.2356, 0.915, 0.2502, 0.189, 0.2807, 0.3248, 0.2719, 0.3284, 0.2232, 0.1623, 0.2807, 0.3248, 0.2905, 0.398, 0.2823, 0.4013, 0.2719, 0.3284, 0.2905, 0.398, 0.3062, 0.4634, 0.2991, 0.4672, 0.2823, 0.4013, 0.2519, 0.8689, 0.2382, 0.92, 0.2356, 0.915, 0.2467, 0.8659, 0.3062, 0.4634, 0.3216, 0.52, 0.3156, 0.5228, 0.2991, 0.4672, 0.3216, 0.52, 0.3291, 0.5709, 0.3233, 0.5721, 0.3156, 0.5228, 0.3291, 0.5709, 0.3302, 0.6189, 0.3248, 0.6187, 0.3233, 0.5721, 0.3302, 0.6189, 0.3262, 0.6639, 0.3212, 0.6625, 0.3248, 0.6187, 0.1561, 0.1473, 0.2207, 0.08645, 0.2216, 0.1047, 0.1707, 0.1464, 0.2524, 0.9432, 0.2114, 0.9529, 0.2118, 0.9339, 0.2437, 0.9301, 0.2114, 0.9529, 0.1701, 0.9364, 0.1746, 0.9202, 0.2118, 0.9339, 0.1701, 0.9364, 0.1342, 0.9069, 0.1411, 0.8926, 0.1746, 0.9202, 0.1342, 0.9069, 0.1026, 0.8679, 0.1113, 0.8553, 0.1411, 0.8926, 0.1026, 0.8679, 0.07494, 0.8203, 0.08541, 0.8095, 0.1113, 0.8553, 0.07494, 0.8203, 0.05136, 0.764, 0.0637, 0.7551, 0.08541, 0.8095, 0.05136, 0.764, 0.0324, 0.6979, 0.04686, 0.6913, 0.0637, 0.7551, 0.0324, 0.6979, 0.01908, 0.6203, 0.03543, 0.6171, 0.04686, 0.6913, 0.01908, 0.6203, 0.01703, 0.5346, 0.03463, 0.5363, 0.03543, 0.6171, 0.01703, 0.5346, 0.02662, 0.4449, 0.04476, 0.4518, 0.03463, 0.5363, 0.02662, 0.4449, 0.04952, 0.3536, 0.06781, 0.3657, 0.04476, 0.4518, 0.2744, 0.8462, 0.2686, 0.8757, 0.2598, 0.8716, 0.2657, 0.8399, 0.04952, 0.3536, 0.08367, 0.2625, 0.1027, 0.2771, 0.06781, 0.3657, 0.2883, 0.8195, 0.2744, 0.8462, 0.2657, 0.8399, 0.2805, 0.8107, 0.08367, 0.2625, 0.1167, 0.1685, 0.1435, 0.1689, 0.1027, 0.2771, 0.3053, 0.7902, 0.2883, 0.8195, 0.2805, 0.8107, 0.2967, 0.7807, 0.3221, 0.756, 0.3053, 0.7902, 0.2967, 0.7807, 0.3121, 0.7473, 0.3366, 0.7163, 0.3221, 0.756, 0.3121, 0.7473, 0.3251, 0.7093, 0.3472, 0.671, 0.3366, 0.7163, 0.3251, 0.7093, 0.3344, 0.6665, 0.2199, 0.02051, 0.3454, 0.1603, 0.3146, 0.1756, 0.2221, 0.07003, 0.353, 0.6211, 0.3472, 0.671, 0.3344, 0.6665, 0.3391, 0.6196, 0.1167, 0.1685, 0.1056, 0.1266, 0.1275, 0.1356, 0.1435, 0.1689, 0.353, 0.5676, 0.353, 0.6211, 0.3391, 0.6196, 0.3381, 0.5695, 0.3454, 0.1603, 0.3154, 0.2334, 0.2827, 0.2123, 0.3146, 0.1756, 0.3473, 0.5104, 0.353, 0.5676, 0.3381, 0.5695, 0.3316, 0.5158, 0.1056, 0.1266, 0.2199, 0.02051, 0.2221, 0.07003, 0.1275, 0.1356, 0.3349, 0.4499, 0.3473, 0.5104, 0.3316, 0.5158, 0.3179, 0.4574, 0.3222, 0.3868, 0.3349, 0.4499, 0.3179, 0.4574, 0.3034, 0.3931, 0.3144, 0.3178, 0.3222, 0.3868, 0.3034, 0.3931, 0.294, 0.3211, 0.3154, 0.2334, 0.3144, 0.3178, 0.294, 0.3211, 0.2827, 0.2123, 0.2686, 0.8757, 0.2524, 0.9432, 0.2437, 0.9301, 0.2598, 0.8716, 0.2519, 0.8689, 0.2601, 0.8357, 0.2657, 0.8399, 0.2598, 0.8716, 0.2601, 0.8357, 0.275, 0.8048, 0.2805, 0.8107, 0.2657, 0.8399, 0.275, 0.8048, 0.2909, 0.7747, 0.2967, 0.7807, 0.2805, 0.8107, 0.2909, 0.7747, 0.3056, 0.7419, 0.3121, 0.7473, 0.2967, 0.7807, 0.3056, 0.7419, 0.3177, 0.7051, 0.3251, 0.7093, 0.3121, 0.7473, 0.3177, 0.7051, 0.3262, 0.6639, 0.3344, 0.6665, 0.3251, 0.7093, 0.3262, 0.6639, 0.3302, 0.6189, 0.3391, 0.6196, 0.3344, 0.6665, 0.3302, 0.6189, 0.3291, 0.5709, 0.3381, 0.5695, 0.3391, 0.6196, 0.3291, 0.5709, 0.3216, 0.52, 0.3316, 0.5158, 0.3381, 0.5695, 0.3216, 0.52, 0.3062, 0.4634, 0.3179, 0.4574, 0.3316, 0.5158, 0.3062, 0.4634, 0.2905, 0.398, 0.3034, 0.3931, 0.3179, 0.4574, 0.2905, 0.398, 0.2807, 0.3248, 0.294, 0.3211, 0.3034, 0.3931, 0.2807, 0.3248, 0.2502, 0.189, 0.2827, 0.2123, 0.294, 0.3211, 0.2125, 0.9242, 0.2382, 0.92, 0.2437, 0.9301, 0.2118, 0.9339, 0.1776, 0.9098, 0.2125, 0.9242, 0.2118, 0.9339, 0.1746, 0.9202, 0.1456, 0.8834, 0.1776, 0.9098, 0.1746, 0.9202, 0.1411, 0.8926, 0.1171, 0.8472, 0.1456, 0.8834, 0.1411, 0.8926, 0.1113, 0.8553, 0.09242, 0.8027, 0.1171, 0.8472, 0.1113, 0.8553, 0.08541, 0.8095, 0.07195, 0.7496, 0.09242, 0.8027, 0.08541, 0.8095, 0.0637, 0.7551, 0.05651, 0.6874, 0.07195, 0.7496, 0.0637, 0.7551, 0.04686, 0.6913, 0.04615, 0.6154, 0.05651, 0.6874, 0.04686, 0.6913, 0.03543, 0.6171, 0.04582, 0.5377, 0.04615, 0.6154, 0.03543, 0.6171, 0.03463, 0.5363, 0.05689, 0.4569, 0.04582, 0.5377, 0.03463, 0.5363, 0.04476, 0.4518, 0.07978, 0.3743, 0.05689, 0.4569, 0.04476, 0.4518, 0.06781, 0.3657, 0.1146, 0.2868, 0.07978, 0.3743, 0.06781, 0.3657, 0.1027, 0.2771, 0.1677, 0.1616, 0.1146, 0.2868, 0.1027, 0.2771, 0.1435, 0.1689, 0.2773, 0.1744, 0.2207, 0.08645, 0.2221, 0.07003, 0.3146, 0.1756, 0.1561, 0.1473, 0.1677, 0.1616, 0.1435, 0.1689, 0.1275, 0.1356, 0.2502, 0.189, 0.2773, 0.1744, 0.3146, 0.1756, 0.2827, 0.2123, 0.2207, 0.08645, 0.1561, 0.1473, 0.1275, 0.1356, 0.2221, 0.07003, 0.2382, 0.92, 0.2519, 0.8689, 0.2598, 0.8716, 0.2437, 0.9301, 0.5907, 0.8778, 0.6594, 0.8961, 0.6658, 0.9113, 0.6268, 0.8189, 0.5907, 0.8778, 0.6191, 0.8006, 0.6268, 0.8189, 0.6594, 0.8961, 0.5907, 0.8778, 0.6377, 0.2048, 0.5922, 0.1914, 0.608, 0.1091, 0.6692, 0.1272, 0.6946, 0.2348, 0.6377, 0.2048, 0.6692, 0.1272, 0.7407, 0.1648, 0.7445, 0.2752, 0.6946, 0.2348, 0.7407, 0.1648, 0.8034, 0.2156, 0.7856, 0.3247, 0.7445, 0.2752, 0.8034, 0.2156, 0.855, 0.2777, 0.8163, 0.3812, 0.7856, 0.3247, 0.855, 0.2777, 0.8935, 0.3486, 0.8354, 0.4426, 0.8163, 0.3812, 0.8935, 0.3486, 0.9175, 0.4257, 0.8421, 0.5065, 0.8354, 0.4426, 0.9175, 0.4257, 0.9259, 0.506, 0.8362, 0.5705, 0.8421, 0.5065, 0.9259, 0.506, 0.9185, 0.5864, 0.818, 0.6322, 0.8362, 0.5705, 0.9185, 0.5864, 0.8956, 0.6638, 0.788, 0.6891, 0.818, 0.6322, 0.8956, 0.6638, 0.858, 0.7352, 0.7476, 0.739, 0.788, 0.6891, 0.858, 0.7352, 0.8072, 0.7979, 0.6981, 0.7802, 0.7476, 0.739, 0.8072, 0.7979, 0.7451, 0.8495, 0.6268, 0.8189, 0.6981, 0.7802, 0.7451, 0.8495, 0.6594, 0.8961, 0.07195, 0.7496, 0.05651, 0.6874, 0.06266, 0.6851, 0.07721, 0.7462, 0.05651, 0.6874, 0.04615, 0.6154, 0.05294, 0.6144, 0.06266, 0.6851, 0.04615, 0.6154, 0.04582, 0.5377, 0.05306, 0.5387, 0.05294, 0.6144, 0.04582, 0.5377, 0.05689, 0.4569, 0.06432, 0.4601, 0.05306, 0.5387, 0.05689, 0.4569, 0.07978, 0.3743, 0.08739, 0.38, 0.06432, 0.4601, 0.2601, 0.8357, 0.2519, 0.8689, 0.2467, 0.8659, 0.2562, 0.8327, 0.07978, 0.3743, 0.1146, 0.2868, 0.1242, 0.2954, 0.08739, 0.38, 0.275, 0.8048, 0.2601, 0.8357, 0.2562, 0.8327, 0.2714, 0.8011, 0.1146, 0.2868, 0.1677, 0.1616, 0.1865, 0.1519, 0.1242, 0.2954, 0.2909, 0.7747, 0.275, 0.8048, 0.2714, 0.8011, 0.2872, 0.771, 0.2207, 0.08645, 0.2773, 0.1744, 0.2602, 0.1705, 0.2216, 0.1047, 0.3056, 0.7419, 0.2909, 0.7747, 0.2872, 0.771, 0.3015, 0.7387, 0.1677, 0.1616, 0.1561, 0.1473, 0.1707, 0.1464, 0.1865, 0.1519, 0.3177, 0.7051, 0.3056, 0.7419, 0.3015, 0.7387, 0.3131, 0.7026, 0.2773, 0.1744, 0.2502, 0.189, 0.2232, 0.1623, 0.2602, 0.1705, 0.3262, 0.6639, 0.3177, 0.7051, 0.3131, 0.7026, 0.3212, 0.6625])
me_circle_006.use_remesh_preserve_volume = False
me_circle_006.use_remesh_preserve_attributes = False
me_circle_006.use_mirror_vertex_groups = False
me_circle_006.update()
me_circle_004 = bpy.data.meshes.new('Circle.004')
me_circle_004.from_pydata([(0.5, -0.3591, -0.2498), (0.5, -0.3037, -0.3151), (0.5, -0.2367, -0.3684), (0.5, -0.1605, -0.4075), (0.5, -0.07816, -0.431), (0.5, -0.1738, 0.3995), (0.5, -0.4008, -0.175), (0.5, -0.427, -0.09348), (0.5, -0.4367, -0.008409), (0.5, -0.4298, 0.07693), (0.5, -0.4063, 0.1593), (0.5, -0.3671, 0.2354), (0.5, -0.3139, 0.3025), (0.5, -0.2486, 0.3579), (0.5, -0.1261, 0.2896), (0.5, -0.06022, 0.3835), (0.5, -0.1084, 0.2487), (0.5, -0.1915, 0.4405), (0.5, -0.05672, -0.3131), (0.5, -0.1165, -0.2961), (0.5, -0.1718, -0.2677), (0.5, -0.2204, -0.229), (0.5, -0.2607, -0.1817), (0.5, -0.2909, -0.1273), (0.5, -0.3099, -0.06818), (0.5, -0.317, -0.006438), (0.5, -0.3119, 0.0555), (0.5, -0.2948, 0.1153), (0.5, -0.2665, 0.1705), (0.5, -0.2278, 0.2192), (0.5, -0.1804, 0.2594), (0.5207, -0.3108, 0.1216), (0.5207, -0.3288, 0.05858), (0.5207, -0.3342, -0.006721), (0.5207, -0.3267, -0.07181), (0.5207, -0.3066, -0.1342), (0.5207, -0.2748, -0.1914), (0.5207, -0.2324, -0.2414), (0.5207, -0.1811, -0.2821), (0.5207, -0.1228, -0.3121), (0.5207, -0.07633, -0.3253), (0.5207, -0.2809, 0.1799), (0.5207, -0.2402, 0.2312), (0.5207, -0.1902, 0.2736), (0.5207, -0.1179, 0.3138), (0.5207, -0.1542, -0.3915), (0.5207, -0.09161, -0.4093), (0.5207, -0.2274, -0.3539), (0.5207, -0.2918, -0.3028), (0.5207, -0.345, -0.2401), (0.5207, -0.385, -0.1682), (0.5207, -0.4102, -0.08985), (0.5207, -0.4196, -0.008126), (0.5207, -0.4128, 0.07386), (0.5207, -0.3903, 0.153), (0.5207, -0.3527, 0.2261), (0.5207, -0.3016, 0.2906), (0.5207, -0.2388, 0.3438), (0.5207, -0.1519, 0.3921), (0.5207, -0.06022, 0.3835), (0.5207, -0.1099, 0.2952), (0.5207, -0.1586, 0.4075), (0.5207, -0.2948, 0.1153), (0.5207, -0.3119, 0.0555), (0.5207, -0.317, -0.006438), (0.5207, -0.3099, -0.06818), (0.5207, -0.2909, -0.1273), (0.5207, -0.2607, -0.1817), (0.5207, -0.2204, -0.229), (0.5207, -0.1718, -0.2677), (0.5207, -0.1165, -0.2961), (0.5207, -0.05672, -0.3131), (0.5207, -0.2665, 0.1705), (0.5207, -0.2278, 0.2192), (0.5207, -0.1804, 0.2594), (0.5207, -0.1261, 0.2896), (0.5207, -0.1605, -0.4075), (0.5207, -0.07816, -0.431), (0.5207, -0.2367, -0.3684), (0.5207, -0.3037, -0.3151), (0.5207, -0.3591, -0.2498), (0.5207, -0.4008, -0.175), (0.5207, -0.427, -0.09348), (0.5207, -0.4367, -0.008409), (0.5207, -0.4298, 0.07693), (0.5207, -0.4063, 0.1593), (0.5207, -0.3671, 0.2354), (0.5207, -0.3139, 0.3025), (0.5207, -0.2486, 0.3579), (0.5207, -0.1738, 0.3995), (0.5207, -0.08172, 0.3742), (0.5207, -0.1084, 0.2487), (0.5207, -0.1915, 0.4405), (0.5117, -0.1179, 0.3138), (0.5117, -0.1519, 0.3921), (0.5117, -0.08172, 0.3742), (0.5117, -0.1542, -0.3915), (0.5117, -0.1228, -0.3121), (0.5117, -0.2274, -0.3539), (0.5117, -0.1811, -0.2821), (0.5117, -0.2918, -0.3028), (0.5117, -0.2324, -0.2414), (0.5117, -0.345, -0.2401), (0.5117, -0.2748, -0.1914), (0.5117, -0.385, -0.1682), (0.5117, -0.3066, -0.1342), (0.5117, -0.4102, -0.08985), (0.5117, -0.3267, -0.07181), (0.5117, -0.4196, -0.008126), (0.5117, -0.3342, -0.006721), (0.5117, -0.4128, 0.07386), (0.5117, -0.3288, 0.05858), (0.5117, -0.3903, 0.153), (0.5117, -0.3108, 0.1216), (0.5117, -0.3527, 0.2261), (0.5117, -0.2809, 0.1799), (0.5117, -0.3016, 0.2906), (0.5117, -0.2402, 0.2312), (0.5117, -0.2388, 0.3438), (0.5117, -0.1902, 0.2736), (0.5117, -0.07633, -0.3253), (0.5117, -0.09161, -0.4093), (0.5117, -0.1099, 0.2952), (0.5117, -0.1586, 0.4075)], [], [(52, 51, 106, 108), (51, 50, 104, 106), (50, 49, 102, 104), (49, 48, 100, 102), (48, 47, 98, 100), (47, 45, 96, 98), (37, 36, 103, 101), (45, 46, 121, 96), (36, 35, 105, 103), (43, 44, 93, 119), (35, 34, 107, 105), (42, 43, 119, 117), (41, 42, 117, 115), (31, 41, 115, 113), (40, 39, 97, 120), (39, 38, 99, 97), (38, 37, 101, 99), (16, 15, 59, 91), (17, 5, 89, 92), (14, 16, 91, 75), (15, 17, 92, 59), (26, 27, 62, 63), (4, 18, 71, 77), (25, 26, 63, 64), (24, 25, 64, 65), (27, 28, 72, 62), (28, 29, 73, 72), (29, 30, 74, 73), (30, 14, 75, 74), (3, 4, 77, 76), (2, 3, 76, 78), (1, 2, 78, 79), (0, 1, 79, 80), (6, 0, 80, 81), (7, 6, 81, 82), (8, 7, 82, 83), (20, 21, 68, 69), (9, 8, 83, 84), (19, 20, 69, 70), (10, 9, 84, 85), (18, 19, 70, 71), (11, 10, 85, 86), (23, 24, 65, 66), (12, 11, 86, 87), (22, 23, 66, 67), (13, 12, 87, 88), (21, 22, 67, 68), (5, 13, 88, 89), (31, 32, 63, 62), (32, 33, 64, 63), (33, 34, 65, 64), (34, 35, 66, 65), (35, 36, 67, 66), (36, 37, 68, 67), (37, 38, 69, 68), (38, 39, 70, 69), (39, 40, 71, 70), (41, 31, 62, 72), (42, 41, 72, 73), (43, 42, 73, 74), (44, 43, 74, 75), (46, 45, 76, 77), (45, 47, 78, 76), (47, 48, 79, 78), (48, 49, 80, 79), (49, 50, 81, 80), (50, 51, 82, 81), (51, 52, 83, 82), (52, 53, 84, 83), (53, 54, 85, 84), (54, 55, 86, 85), (55, 56, 87, 86), (56, 57, 88, 87), (57, 58, 89, 88), (90, 60, 91, 59), (58, 61, 92, 89), (60, 44, 75, 91), (61, 90, 59, 92), (40, 46, 77, 71), (93, 95, 94), (93, 122, 95), (95, 123, 94), (97, 96, 121, 120), (99, 98, 96, 97), (101, 100, 98, 99), (103, 102, 100, 101), (105, 104, 102, 103), (107, 106, 104, 105), (109, 108, 106, 107), (111, 110, 108, 109), (113, 112, 110, 111), (115, 114, 112, 113), (117, 116, 114, 115), (119, 118, 116, 117), (93, 94, 118, 119), (53, 52, 108, 110), (54, 53, 110, 112), (32, 31, 113, 111), (55, 54, 112, 114), (33, 32, 111, 109), (56, 55, 114, 116), (34, 33, 109, 107), (57, 56, 116, 118), (58, 57, 118, 94), (60, 90, 95, 122), (61, 58, 94, 123), (44, 60, 122, 93), (90, 61, 123, 95), (46, 40, 120, 121)])
_uv = me_circle_004.uv_layers.new(name='UVMap')
_uv.uv.foreach_set('vector', [0.06193, 0.4384, 0.06716, 0.3815, 0.07443, 0.3828, 0.06958, 0.4383, 0.06716, 0.3815, 0.08228, 0.3285, 0.08894, 0.331, 0.07443, 0.3828, 0.08228, 0.3285, 0.1062, 0.2809, 0.112, 0.2845, 0.08894, 0.331, 0.1062, 0.2809, 0.1375, 0.2404, 0.1423, 0.2449, 0.112, 0.2845, 0.1375, 0.2404, 0.1745, 0.2088, 0.1779, 0.2139, 0.1423, 0.2449, 0.1745, 0.2088, 0.2149, 0.1885, 0.2167, 0.1938, 0.1779, 0.2139, 0.3344, 0.3243, 0.3488, 0.3587, 0.3428, 0.3606, 0.3288, 0.3271, 0.2149, 0.1885, 0.2522, 0.1841, 0.2503, 0.1898, 0.2167, 0.1938, 0.3488, 0.3587, 0.357, 0.395, 0.3507, 0.3959, 0.3428, 0.3606, 0.2896, 0.6944, 0.3069, 0.758, 0.3013, 0.7696, 0.2798, 0.6961, 0.357, 0.395, 0.3588, 0.4333, 0.3522, 0.433, 0.3507, 0.3959, 0.2875, 0.6443, 0.2896, 0.6944, 0.2798, 0.6961, 0.279, 0.6435, 0.2977, 0.5968, 0.2875, 0.6443, 0.279, 0.6435, 0.2898, 0.5943, 0.3169, 0.553, 0.2977, 0.5968, 0.2898, 0.5943, 0.3095, 0.5494, 0.2812, 0.2242, 0.2949, 0.2576, 0.2889, 0.261, 0.2727, 0.2279, 0.2949, 0.2576, 0.3158, 0.2913, 0.3102, 0.2947, 0.2889, 0.261, 0.3158, 0.2913, 0.3344, 0.3243, 0.3288, 0.3271, 0.3102, 0.2947, 0.3537, 0.7396, 0.3253, 0.8322, 0.3086, 0.8145, 0.3387, 0.7469, 0.2157, 0.8322, 0.2108, 0.7898, 0.2365, 0.785, 0.229, 0.8133, 0.3326, 0.7284, 0.3537, 0.7396, 0.3387, 0.7469, 0.3176, 0.7417, 0.3253, 0.8322, 0.2157, 0.8322, 0.229, 0.8133, 0.3086, 0.8145, 0.3675, 0.5241, 0.3451, 0.5666, 0.3284, 0.5585, 0.3506, 0.5168, 0.2616, 0.1579, 0.3044, 0.2112, 0.2913, 0.22, 0.2571, 0.1727, 0.3816, 0.4792, 0.3675, 0.5241, 0.3506, 0.5168, 0.3642, 0.4753, 0.3867, 0.4344, 0.3816, 0.4792, 0.3642, 0.4753, 0.3696, 0.4338, 0.3451, 0.5666, 0.327, 0.6065, 0.3099, 0.6009, 0.3284, 0.5585, 0.327, 0.6065, 0.318, 0.6473, 0.3003, 0.6456, 0.3099, 0.6009, 0.318, 0.6473, 0.3194, 0.6893, 0.3017, 0.6925, 0.3003, 0.6456, 0.3194, 0.6893, 0.3326, 0.7284, 0.3176, 0.7417, 0.3017, 0.6925, 0.2079, 0.1654, 0.2616, 0.1579, 0.2571, 0.1727, 0.2123, 0.18, 0.1606, 0.1877, 0.2079, 0.1654, 0.2123, 0.18, 0.169, 0.2006, 0.1184, 0.2221, 0.1606, 0.1877, 0.169, 0.2006, 0.1299, 0.2332, 0.08292, 0.2661, 0.1184, 0.2221, 0.1299, 0.2332, 0.09697, 0.275, 0.05571, 0.318, 0.08292, 0.2661, 0.09697, 0.275, 0.07175, 0.3243, 0.03812, 0.376, 0.05571, 0.318, 0.07175, 0.3243, 0.05565, 0.3793, 0.03131, 0.4383, 0.03812, 0.376, 0.05565, 0.3793, 0.04979, 0.4384, 0.3382, 0.2782, 0.3582, 0.3129, 0.344, 0.3197, 0.3246, 0.2861, 0.03625, 0.5031, 0.03131, 0.4383, 0.04979, 0.4384, 0.05508, 0.4996, 0.3183, 0.2455, 0.3382, 0.2782, 0.3246, 0.2861, 0.3033, 0.2532, 0.05369, 0.5682, 0.03625, 0.5031, 0.05508, 0.4996, 0.07216, 0.561, 0.3044, 0.2112, 0.3183, 0.2455, 0.3033, 0.2532, 0.2913, 0.22, 0.08408, 0.6308, 0.05369, 0.5682, 0.07216, 0.561, 0.101, 0.6201, 0.3836, 0.3912, 0.3867, 0.4344, 0.3696, 0.4338, 0.3673, 0.3936, 0.1266, 0.6854, 0.08408, 0.6308, 0.101, 0.6201, 0.1414, 0.672, 0.3735, 0.3509, 0.3836, 0.3912, 0.3673, 0.3936, 0.3582, 0.3557, 0.1754, 0.7332, 0.1266, 0.6854, 0.1414, 0.672, 0.1904, 0.721, 0.3582, 0.3129, 0.3735, 0.3509, 0.3582, 0.3557, 0.344, 0.3197, 0.2108, 0.7898, 0.1754, 0.7332, 0.1904, 0.721, 0.2365, 0.785, 0.3169, 0.553, 0.3398, 0.512, 0.3506, 0.5168, 0.3284, 0.5585, 0.3398, 0.512, 0.3532, 0.4727, 0.3642, 0.4753, 0.3506, 0.5168, 0.3532, 0.4727, 0.3588, 0.4333, 0.3696, 0.4338, 0.3642, 0.4753, 0.3588, 0.4333, 0.357, 0.395, 0.3673, 0.3936, 0.3696, 0.4338, 0.357, 0.395, 0.3488, 0.3587, 0.3582, 0.3557, 0.3673, 0.3936, 0.3488, 0.3587, 0.3344, 0.3243, 0.344, 0.3197, 0.3582, 0.3557, 0.3344, 0.3243, 0.3158, 0.2913, 0.3246, 0.2861, 0.344, 0.3197, 0.3158, 0.2913, 0.2949, 0.2576, 0.3033, 0.2532, 0.3246, 0.2861, 0.2949, 0.2576, 0.2812, 0.2242, 0.2913, 0.22, 0.3033, 0.2532, 0.2977, 0.5968, 0.3169, 0.553, 0.3284, 0.5585, 0.3099, 0.6009, 0.2875, 0.6443, 0.2977, 0.5968, 0.3099, 0.6009, 0.3003, 0.6456, 0.2896, 0.6944, 0.2875, 0.6443, 0.3003, 0.6456, 0.3017, 0.6925, 0.3069, 0.758, 0.2896, 0.6944, 0.3017, 0.6925, 0.3176, 0.7417, 0.2522, 0.1841, 0.2149, 0.1885, 0.2123, 0.18, 0.2571, 0.1727, 0.2149, 0.1885, 0.1745, 0.2088, 0.169, 0.2006, 0.2123, 0.18, 0.1745, 0.2088, 0.1375, 0.2404, 0.1299, 0.2332, 0.169, 0.2006, 0.1375, 0.2404, 0.1062, 0.2809, 0.09697, 0.275, 0.1299, 0.2332, 0.1062, 0.2809, 0.08228, 0.3285, 0.07175, 0.3243, 0.09697, 0.275, 0.08228, 0.3285, 0.06716, 0.3815, 0.05565, 0.3793, 0.07175, 0.3243, 0.06716, 0.3815, 0.06193, 0.4384, 0.04979, 0.4384, 0.05565, 0.3793, 0.06193, 0.4384, 0.06745, 0.4973, 0.05508, 0.4996, 0.04979, 0.4384, 0.06745, 0.4973, 0.0843, 0.5563, 0.07216, 0.561, 0.05508, 0.4996, 0.0843, 0.5563, 0.1122, 0.6131, 0.101, 0.6201, 0.07216, 0.561, 0.1122, 0.6131, 0.1513, 0.663, 0.1414, 0.672, 0.101, 0.6201, 0.1513, 0.663, 0.2016, 0.7117, 0.1904, 0.721, 0.1414, 0.672, 0.2016, 0.7117, 0.2593, 0.7823, 0.2365, 0.785, 0.1904, 0.721, 0.3043, 0.8076, 0.3192, 0.7564, 0.3387, 0.7469, 0.3086, 0.8145, 0.2593, 0.7823, 0.2506, 0.7983, 0.229, 0.8133, 0.2365, 0.785, 0.3192, 0.7564, 0.3069, 0.758, 0.3176, 0.7417, 0.3387, 0.7469, 0.2506, 0.7983, 0.3043, 0.8076, 0.3086, 0.8145, 0.229, 0.8133, 0.2812, 0.2242, 0.2522, 0.1841, 0.2571, 0.1727, 0.2913, 0.22, 0.9333, 0.8112, 0.9686, 0.8572, 0.9129, 0.8785, 0.9333, 0.8112, 0.9381, 0.7953, 0.9686, 0.8572, 0.9686, 0.8572, 0.9089, 0.8917, 0.9129, 0.8785, 0.8704, 0.2999, 0.8373, 0.2379, 0.8867, 0.2174, 0.9071, 0.2847, 0.8256, 0.3299, 0.781, 0.2755, 0.8373, 0.2379, 0.8704, 0.2999, 0.7874, 0.368, 0.7331, 0.3234, 0.781, 0.2755, 0.8256, 0.3299, 0.7575, 0.4128, 0.6955, 0.3797, 0.7331, 0.3234, 0.7874, 0.368, 0.7368, 0.4627, 0.6696, 0.4423, 0.6955, 0.3797, 0.7575, 0.4128, 0.7263, 0.5156, 0.6563, 0.5087, 0.6696, 0.4423, 0.7368, 0.4627, 0.7263, 0.5695, 0.6563, 0.5764, 0.6563, 0.5087, 0.7263, 0.5156, 0.7368, 0.6224, 0.6696, 0.6428, 0.6563, 0.5764, 0.7263, 0.5695, 0.7575, 0.6722, 0.6955, 0.7053, 0.6696, 0.6428, 0.7368, 0.6224, 0.7874, 0.717, 0.7331, 0.7616, 0.6955, 0.7053, 0.7575, 0.6722, 0.8256, 0.7552, 0.781, 0.8095, 0.7331, 0.7616, 0.7874, 0.717, 0.8704, 0.7851, 0.8373, 0.8471, 0.781, 0.8095, 0.8256, 0.7552, 0.9333, 0.8112, 0.9129, 0.8785, 0.8373, 0.8471, 0.8704, 0.7851, 0.06745, 0.4973, 0.06193, 0.4384, 0.06958, 0.4383, 0.07523, 0.4958, 0.0843, 0.5563, 0.06745, 0.4973, 0.07523, 0.4958, 0.09193, 0.5533, 0.3398, 0.512, 0.3169, 0.553, 0.3095, 0.5494, 0.3332, 0.509, 0.1122, 0.6131, 0.0843, 0.5563, 0.09193, 0.5533, 0.1192, 0.6087, 0.3532, 0.4727, 0.3398, 0.512, 0.3332, 0.509, 0.3466, 0.4711, 0.1513, 0.663, 0.1122, 0.6131, 0.1192, 0.6087, 0.1571, 0.6576, 0.3588, 0.4333, 0.3532, 0.4727, 0.3466, 0.4711, 0.3522, 0.433, 0.2016, 0.7117, 0.1513, 0.663, 0.1571, 0.6576, 0.2088, 0.7056, 0.2593, 0.7823, 0.2016, 0.7117, 0.2088, 0.7056, 0.2776, 0.7828, 0.3192, 0.7564, 0.3043, 0.8076, 0.2983, 0.8013, 0.3115, 0.7645, 0.2506, 0.7983, 0.2593, 0.7823, 0.2776, 0.7828, 0.2608, 0.7931, 0.3069, 0.758, 0.3192, 0.7564, 0.3115, 0.7645, 0.3013, 0.7696, 0.3043, 0.8076, 0.2506, 0.7983, 0.2608, 0.7931, 0.2983, 0.8013, 0.2522, 0.1841, 0.2812, 0.2242, 0.2727, 0.2279, 0.2503, 0.1898])
me_circle_004.use_remesh_preserve_volume = False
me_circle_004.use_remesh_preserve_attributes = False
me_circle_004.use_mirror_vertex_groups = False
me_circle_004.update()
me_circle_003 = bpy.data.meshes.new('Circle.003')
me_circle_003.from_pydata([(-0.2498, 0.3591, 0.5), (-0.3151, 0.3037, 0.5), (-0.3684, 0.2367, 0.5), (-0.4075, 0.1605, 0.5), (-0.431, 0.07816, 0.5), (0.3995, 0.1738, 0.5), (-0.175, 0.4008, 0.5), (-0.09348, 0.427, 0.5), (-0.008409, 0.4367, 0.5), (0.07693, 0.4298, 0.5), (0.1593, 0.4063, 0.5), (0.2354, 0.3671, 0.5), (0.3025, 0.3139, 0.5), (0.3579, 0.2486, 0.5), (0.2896, 0.1261, 0.5), (0.3835, 0.06022, 0.5), (0.2487, 0.1084, 0.5), (0.4405, 0.1915, 0.5), (-0.3131, 0.05672, 0.5), (-0.2961, 0.1165, 0.5), (-0.2677, 0.1718, 0.5), (-0.229, 0.2204, 0.5), (-0.1817, 0.2607, 0.5), (-0.1273, 0.2909, 0.5), (-0.06818, 0.3099, 0.5), (-0.006438, 0.317, 0.5), (0.0555, 0.3119, 0.5), (0.1153, 0.2948, 0.5), (0.1705, 0.2665, 0.5), (0.2192, 0.2278, 0.5), (0.2594, 0.1804, 0.5), (0.1216, 0.3108, 0.5207), (0.05858, 0.3288, 0.5207), (-0.006721, 0.3342, 0.5207), (-0.07181, 0.3267, 0.5207), (-0.1342, 0.3066, 0.5207), (-0.1914, 0.2748, 0.5207), (-0.2414, 0.2324, 0.5207), (-0.2821, 0.1811, 0.5207), (-0.3121, 0.1228, 0.5207), (-0.3253, 0.07633, 0.5207), (0.1799, 0.2809, 0.5207), (0.2312, 0.2402, 0.5207), (0.2736, 0.1902, 0.5207), (0.3138, 0.1179, 0.5207), (-0.3915, 0.1542, 0.5207), (-0.4093, 0.09161, 0.5207), (-0.3539, 0.2274, 0.5207), (-0.3028, 0.2918, 0.5207), (-0.2401, 0.345, 0.5207), (-0.1682, 0.385, 0.5207), (-0.08985, 0.4102, 0.5207), (-0.008126, 0.4196, 0.5207), (0.07386, 0.4128, 0.5207), (0.153, 0.3903, 0.5207), (0.2261, 0.3527, 0.5207), (0.2906, 0.3016, 0.5207), (0.3438, 0.2388, 0.5207), (0.3921, 0.1519, 0.5207), (0.3835, 0.06022, 0.5207), (0.2952, 0.1099, 0.5207), (0.4075, 0.1586, 0.5207), (0.1153, 0.2948, 0.5207), (0.0555, 0.3119, 0.5207), (-0.006438, 0.317, 0.5207), (-0.06818, 0.3099, 0.5207), (-0.1273, 0.2909, 0.5207), (-0.1817, 0.2607, 0.5207), (-0.229, 0.2204, 0.5207), (-0.2677, 0.1718, 0.5207), (-0.2961, 0.1165, 0.5207), (-0.3131, 0.05672, 0.5207), (0.1705, 0.2665, 0.5207), (0.2192, 0.2278, 0.5207), (0.2594, 0.1804, 0.5207), (0.2896, 0.1261, 0.5207), (-0.4075, 0.1605, 0.5207), (-0.431, 0.07816, 0.5207), (-0.3684, 0.2367, 0.5207), (-0.3151, 0.3037, 0.5207), (-0.2498, 0.3591, 0.5207), (-0.175, 0.4008, 0.5207), (-0.09348, 0.427, 0.5207), (-0.008409, 0.4367, 0.5207), (0.07693, 0.4298, 0.5207), (0.1593, 0.4063, 0.5207), (0.2354, 0.3671, 0.5207), (0.3025, 0.3139, 0.5207), (0.3579, 0.2486, 0.5207), (0.3995, 0.1738, 0.5207), (0.3742, 0.08172, 0.5207), (0.2487, 0.1084, 0.5207), (0.4405, 0.1915, 0.5207), (0.3138, 0.1179, 0.5117), (0.3921, 0.1519, 0.5117), (0.3742, 0.08172, 0.5117), (-0.3915, 0.1542, 0.5117), (-0.3121, 0.1228, 0.5117), (-0.3539, 0.2274, 0.5117), (-0.2821, 0.1811, 0.5117), (-0.3028, 0.2918, 0.5117), (-0.2414, 0.2324, 0.5117), (-0.2401, 0.345, 0.5117), (-0.1914, 0.2748, 0.5117), (-0.1682, 0.385, 0.5117), (-0.1342, 0.3066, 0.5117), (-0.08985, 0.4102, 0.5117), (-0.07181, 0.3267, 0.5117), (-0.008126, 0.4196, 0.5117), (-0.006721, 0.3342, 0.5117), (0.07386, 0.4128, 0.5117), (0.05858, 0.3288, 0.5117), (0.153, 0.3903, 0.5117), (0.1216, 0.3108, 0.5117), (0.2261, 0.3527, 0.5117), (0.1799, 0.2809, 0.5117), (0.2906, 0.3016, 0.5117), (0.2312, 0.2402, 0.5117), (0.3438, 0.2388, 0.5117), (0.2736, 0.1902, 0.5117), (-0.3253, 0.07633, 0.5117), (-0.4093, 0.09161, 0.5117), (0.2952, 0.1099, 0.5117), (0.4075, 0.1586, 0.5117)], [], [(52, 51, 106, 108), (51, 50, 104, 106), (50, 49, 102, 104), (49, 48, 100, 102), (48, 47, 98, 100), (47, 45, 96, 98), (37, 36, 103, 101), (45, 46, 121, 96), (36, 35, 105, 103), (43, 44, 93, 119), (35, 34, 107, 105), (42, 43, 119, 117), (41, 42, 117, 115), (31, 41, 115, 113), (40, 39, 97, 120), (39, 38, 99, 97), (38, 37, 101, 99), (16, 15, 59, 91), (17, 5, 89, 92), (14, 16, 91, 75), (15, 17, 92, 59), (26, 27, 62, 63), (4, 18, 71, 77), (25, 26, 63, 64), (24, 25, 64, 65), (27, 28, 72, 62), (28, 29, 73, 72), (29, 30, 74, 73), (30, 14, 75, 74), (3, 4, 77, 76), (2, 3, 76, 78), (1, 2, 78, 79), (0, 1, 79, 80), (6, 0, 80, 81), (7, 6, 81, 82), (8, 7, 82, 83), (20, 21, 68, 69), (9, 8, 83, 84), (19, 20, 69, 70), (10, 9, 84, 85), (18, 19, 70, 71), (11, 10, 85, 86), (23, 24, 65, 66), (12, 11, 86, 87), (22, 23, 66, 67), (13, 12, 87, 88), (21, 22, 67, 68), (5, 13, 88, 89), (31, 32, 63, 62), (32, 33, 64, 63), (33, 34, 65, 64), (34, 35, 66, 65), (35, 36, 67, 66), (36, 37, 68, 67), (37, 38, 69, 68), (38, 39, 70, 69), (39, 40, 71, 70), (41, 31, 62, 72), (42, 41, 72, 73), (43, 42, 73, 74), (44, 43, 74, 75), (46, 45, 76, 77), (45, 47, 78, 76), (47, 48, 79, 78), (48, 49, 80, 79), (49, 50, 81, 80), (50, 51, 82, 81), (51, 52, 83, 82), (52, 53, 84, 83), (53, 54, 85, 84), (54, 55, 86, 85), (55, 56, 87, 86), (56, 57, 88, 87), (57, 58, 89, 88), (90, 60, 91, 59), (58, 61, 92, 89), (60, 44, 75, 91), (61, 90, 59, 92), (40, 46, 77, 71), (93, 95, 94), (93, 122, 95), (95, 123, 94), (97, 96, 121, 120), (99, 98, 96, 97), (101, 100, 98, 99), (103, 102, 100, 101), (105, 104, 102, 103), (107, 106, 104, 105), (109, 108, 106, 107), (111, 110, 108, 109), (113, 112, 110, 111), (115, 114, 112, 113), (117, 116, 114, 115), (119, 118, 116, 117), (93, 94, 118, 119), (53, 52, 108, 110), (54, 53, 110, 112), (32, 31, 113, 111), (55, 54, 112, 114), (33, 32, 111, 109), (56, 55, 114, 116), (34, 33, 109, 107), (57, 56, 116, 118), (58, 57, 118, 94), (60, 90, 95, 122), (61, 58, 94, 123), (44, 60, 122, 93), (90, 61, 123, 95), (46, 40, 120, 121)])
_uv = me_circle_003.uv_layers.new(name='UVMap')
_uv.uv.foreach_set('vector', [0.1123, 0.5649, 0.09889, 0.5009, 0.107, 0.4998, 0.1208, 0.5635, 0.09889, 0.5009, 0.09619, 0.4371, 0.1046, 0.4376, 0.107, 0.4998, 0.09619, 0.4371, 0.1065, 0.3739, 0.1147, 0.376, 0.1046, 0.4376, 0.1065, 0.3739, 0.1293, 0.3146, 0.1367, 0.3182, 0.1147, 0.376, 0.1293, 0.3146, 0.1621, 0.2631, 0.1682, 0.2679, 0.1367, 0.3182, 0.1621, 0.2631, 0.2025, 0.2233, 0.2066, 0.2288, 0.1682, 0.2679, 0.2638, 0.3704, 0.2352, 0.4166, 0.227, 0.4122, 0.2562, 0.3665, 0.2025, 0.2233, 0.2432, 0.2046, 0.2429, 0.212, 0.2066, 0.2288, 0.2352, 0.4166, 0.2118, 0.4635, 0.2035, 0.4603, 0.227, 0.4122, 0.2719, 0.7929, 0.3129, 0.8456, 0.311, 0.8564, 0.2636, 0.7986, 0.2118, 0.4635, 0.1981, 0.5126, 0.1896, 0.5111, 0.2035, 0.4603, 0.2462, 0.7489, 0.2719, 0.7929, 0.2636, 0.7986, 0.2387, 0.7527, 0.2258, 0.7046, 0.2462, 0.7489, 0.2387, 0.7527, 0.2183, 0.7077, 0.2097, 0.659, 0.2258, 0.7046, 0.2183, 0.7077, 0.2018, 0.6613, 0.2888, 0.2393, 0.2896, 0.277, 0.2815, 0.2766, 0.2802, 0.2437, 0.2896, 0.277, 0.2814, 0.3244, 0.2735, 0.3223, 0.2815, 0.2766, 0.2814, 0.3244, 0.2638, 0.3704, 0.2562, 0.3665, 0.2735, 0.3223, 0.3528, 0.8164, 0.345, 0.9069, 0.3264, 0.894, 0.3399, 0.8274, 0.2461, 0.9264, 0.2337, 0.889, 0.2564, 0.8799, 0.2547, 0.907, 0.3285, 0.8102, 0.3528, 0.8164, 0.3399, 0.8274, 0.318, 0.8276, 0.345, 0.9069, 0.2461, 0.9264, 0.2547, 0.907, 0.3264, 0.894, 0.2294, 0.6067, 0.2397, 0.6502, 0.222, 0.6554, 0.2113, 0.6095, 0.2456, 0.1695, 0.3185, 0.2225, 0.3, 0.2345, 0.2452, 0.1895, 0.2256, 0.5624, 0.2294, 0.6067, 0.2113, 0.6095, 0.2072, 0.5623, 0.2294, 0.5187, 0.2256, 0.5624, 0.2072, 0.5623, 0.2112, 0.5151, 0.2397, 0.6502, 0.255, 0.6928, 0.2378, 0.6998, 0.222, 0.6554, 0.255, 0.6928, 0.2746, 0.7342, 0.2579, 0.7429, 0.2378, 0.6998, 0.2746, 0.7342, 0.2985, 0.7746, 0.2826, 0.7857, 0.2579, 0.7429, 0.2985, 0.7746, 0.3285, 0.8102, 0.318, 0.8276, 0.2826, 0.7857, 0.1853, 0.1989, 0.2456, 0.1695, 0.2452, 0.1895, 0.1961, 0.2145, 0.1378, 0.2431, 0.1853, 0.1989, 0.1961, 0.2145, 0.1525, 0.2553, 0.09991, 0.2996, 0.1378, 0.2431, 0.1525, 0.2553, 0.1177, 0.3086, 0.07393, 0.3651, 0.09991, 0.2996, 0.1177, 0.3086, 0.09368, 0.3703, 0.06251, 0.4353, 0.07393, 0.3651, 0.09368, 0.3703, 0.08288, 0.4363, 0.06601, 0.5052, 0.06251, 0.4353, 0.08288, 0.4363, 0.08578, 0.5025, 0.08053, 0.5712, 0.06601, 0.5052, 0.08578, 0.5025, 0.09936, 0.5673, 0.3156, 0.3339, 0.2955, 0.3863, 0.2761, 0.3767, 0.2945, 0.328, 0.09353, 0.6321, 0.08053, 0.5712, 0.09936, 0.5673, 0.111, 0.6279, 0.3248, 0.2783, 0.3156, 0.3339, 0.2945, 0.328, 0.3014, 0.2778, 0.1095, 0.6897, 0.09353, 0.6321, 0.111, 0.6279, 0.126, 0.6843, 0.3185, 0.2225, 0.3248, 0.2783, 0.3014, 0.2778, 0.3, 0.2345, 0.1303, 0.7445, 0.1095, 0.6897, 0.126, 0.6843, 0.1458, 0.7375, 0.2427, 0.4762, 0.2294, 0.5187, 0.2112, 0.5151, 0.2247, 0.4687, 0.1568, 0.796, 0.1303, 0.7445, 0.1458, 0.7375, 0.1711, 0.7872, 0.266, 0.4337, 0.2427, 0.4762, 0.2247, 0.4687, 0.2478, 0.4234, 0.1902, 0.8428, 0.1568, 0.796, 0.1711, 0.7872, 0.2025, 0.8322, 0.2955, 0.3863, 0.266, 0.4337, 0.2478, 0.4234, 0.2761, 0.3767, 0.2337, 0.889, 0.1902, 0.8428, 0.2025, 0.8322, 0.2564, 0.8799, 0.2097, 0.659, 0.1985, 0.6115, 0.2113, 0.6095, 0.222, 0.6554, 0.1985, 0.6115, 0.1942, 0.5623, 0.2072, 0.5623, 0.2113, 0.6095, 0.1942, 0.5623, 0.1981, 0.5126, 0.2112, 0.5151, 0.2072, 0.5623, 0.1981, 0.5126, 0.2118, 0.4635, 0.2247, 0.4687, 0.2112, 0.5151, 0.2118, 0.4635, 0.2352, 0.4166, 0.2478, 0.4234, 0.2247, 0.4687, 0.2352, 0.4166, 0.2638, 0.3704, 0.2761, 0.3767, 0.2478, 0.4234, 0.2638, 0.3704, 0.2814, 0.3244, 0.2945, 0.328, 0.2761, 0.3767, 0.2814, 0.3244, 0.2896, 0.277, 0.3014, 0.2778, 0.2945, 0.328, 0.2896, 0.277, 0.2888, 0.2393, 0.3, 0.2345, 0.3014, 0.2778, 0.2258, 0.7046, 0.2097, 0.659, 0.222, 0.6554, 0.2378, 0.6998, 0.2462, 0.7489, 0.2258, 0.7046, 0.2378, 0.6998, 0.2579, 0.7429, 0.2719, 0.7929, 0.2462, 0.7489, 0.2579, 0.7429, 0.2826, 0.7857, 0.3129, 0.8456, 0.2719, 0.7929, 0.2826, 0.7857, 0.318, 0.8276, 0.2432, 0.2046, 0.2025, 0.2233, 0.1961, 0.2145, 0.2452, 0.1895, 0.2025, 0.2233, 0.1621, 0.2631, 0.1525, 0.2553, 0.1961, 0.2145, 0.1621, 0.2631, 0.1293, 0.3146, 0.1177, 0.3086, 0.1525, 0.2553, 0.1293, 0.3146, 0.1065, 0.3739, 0.09368, 0.3703, 0.1177, 0.3086, 0.1065, 0.3739, 0.09619, 0.4371, 0.08288, 0.4363, 0.09368, 0.3703, 0.09619, 0.4371, 0.09889, 0.5009, 0.08578, 0.5025, 0.08288, 0.4363, 0.09889, 0.5009, 0.1123, 0.5649, 0.09936, 0.5673, 0.08578, 0.5025, 0.1123, 0.5649, 0.1228, 0.6253, 0.111, 0.6279, 0.09936, 0.5673, 0.1228, 0.6253, 0.1371, 0.6808, 0.126, 0.6843, 0.111, 0.6279, 0.1371, 0.6808, 0.1563, 0.733, 0.1458, 0.7375, 0.126, 0.6843, 0.1563, 0.733, 0.1806, 0.7815, 0.1711, 0.7872, 0.1458, 0.7375, 0.1806, 0.7815, 0.2107, 0.8249, 0.2025, 0.8322, 0.1711, 0.7872, 0.2107, 0.8249, 0.277, 0.8729, 0.2564, 0.8799, 0.2025, 0.8322, 0.3211, 0.8885, 0.324, 0.841, 0.3399, 0.8274, 0.3264, 0.894, 0.277, 0.8729, 0.2717, 0.8894, 0.2547, 0.907, 0.2564, 0.8799, 0.324, 0.841, 0.3129, 0.8456, 0.318, 0.8276, 0.3399, 0.8274, 0.2717, 0.8894, 0.3211, 0.8885, 0.3264, 0.894, 0.2547, 0.907, 0.2888, 0.2393, 0.2432, 0.2046, 0.2452, 0.1895, 0.3, 0.2345, 0.6204, 0.1869, 0.5802, 0.1297, 0.6483, 0.1069, 0.6204, 0.1869, 0.6138, 0.2058, 0.5802, 0.1297, 0.5802, 0.1297, 0.6539, 0.09114, 0.6483, 0.1069, 0.6705, 0.8056, 0.7072, 0.882, 0.6466, 0.9042, 0.6254, 0.8221, 0.726, 0.7718, 0.7769, 0.8395, 0.7072, 0.882, 0.6705, 0.8056, 0.7738, 0.7278, 0.837, 0.7842, 0.7769, 0.8395, 0.726, 0.7718, 0.8121, 0.6753, 0.8851, 0.7183, 0.837, 0.7842, 0.7738, 0.7278, 0.8395, 0.6164, 0.9194, 0.6443, 0.8851, 0.7183, 0.8121, 0.6753, 0.8548, 0.5532, 0.9387, 0.565, 0.9194, 0.6443, 0.8395, 0.6164, 0.8575, 0.4883, 0.9421, 0.4835, 0.9387, 0.565, 0.8548, 0.5532, 0.8475, 0.4241, 0.9295, 0.4029, 0.9421, 0.4835, 0.8575, 0.4883, 0.8251, 0.363, 0.9014, 0.3263, 0.9295, 0.4029, 0.8475, 0.4241, 0.7913, 0.3076, 0.859, 0.2566, 0.9014, 0.3263, 0.8251, 0.363, 0.7473, 0.2597, 0.8037, 0.1965, 0.859, 0.2566, 0.7913, 0.3076, 0.6948, 0.2214, 0.7378, 0.1484, 0.8037, 0.1965, 0.7473, 0.2597, 0.6204, 0.1869, 0.6483, 0.1069, 0.7378, 0.1484, 0.6948, 0.2214, 0.1228, 0.6253, 0.1123, 0.5649, 0.1208, 0.5635, 0.1304, 0.6236, 0.1371, 0.6808, 0.1228, 0.6253, 0.1304, 0.6236, 0.1442, 0.6786, 0.1985, 0.6115, 0.2097, 0.659, 0.2018, 0.6613, 0.1903, 0.6129, 0.1563, 0.733, 0.1371, 0.6808, 0.1442, 0.6786, 0.163, 0.7301, 0.1942, 0.5623, 0.1985, 0.6115, 0.1903, 0.6129, 0.1857, 0.5623, 0.1806, 0.7815, 0.1563, 0.733, 0.163, 0.7301, 0.1867, 0.7779, 0.1981, 0.5126, 0.1942, 0.5623, 0.1857, 0.5623, 0.1896, 0.5111, 0.2107, 0.8249, 0.1806, 0.7815, 0.1867, 0.7779, 0.2157, 0.8199, 0.277, 0.8729, 0.2107, 0.8249, 0.2157, 0.8199, 0.2949, 0.8699, 0.324, 0.841, 0.3211, 0.8885, 0.3147, 0.884, 0.3188, 0.8504, 0.2717, 0.8894, 0.277, 0.8729, 0.2949, 0.8699, 0.2804, 0.8829, 0.3129, 0.8456, 0.324, 0.841, 0.3188, 0.8504, 0.311, 0.8564, 0.3211, 0.8885, 0.2717, 0.8894, 0.2804, 0.8829, 0.3147, 0.884, 0.2432, 0.2046, 0.2888, 0.2393, 0.2802, 0.2437, 0.2429, 0.212])
me_circle_003.use_remesh_preserve_volume = False
me_circle_003.use_remesh_preserve_attributes = False
me_circle_003.use_mirror_vertex_groups = False
me_circle_003.update()
me_circle_002 = bpy.data.meshes.new('Circle.002')
me_circle_002.from_pydata([(-0.2498, 0.5, -0.3591), (-0.3151, 0.5, -0.3037), (-0.3684, 0.5, -0.2367), (-0.4075, 0.5, -0.1605), (-0.431, 0.5, -0.07816), (0.3995, 0.5, -0.1738), (-0.175, 0.5, -0.4008), (-0.09348, 0.5, -0.427), (-0.008409, 0.5, -0.4367), (0.07693, 0.5, -0.4298), (0.1593, 0.5, -0.4063), (0.2354, 0.5, -0.3671), (0.3025, 0.5, -0.3139), (0.3579, 0.5, -0.2486), (0.2896, 0.5, -0.1261), (0.3835, 0.5, -0.06022), (0.2487, 0.5, -0.1084), (0.4405, 0.5, -0.1915), (-0.3131, 0.5, -0.05672), (-0.2961, 0.5, -0.1165), (-0.2677, 0.5, -0.1718), (-0.229, 0.5, -0.2204), (-0.1817, 0.5, -0.2607), (-0.1273, 0.5, -0.2909), (-0.06818, 0.5, -0.3099), (-0.006438, 0.5, -0.317), (0.0555, 0.5, -0.3119), (0.1153, 0.5, -0.2948), (0.1705, 0.5, -0.2665), (0.2192, 0.5, -0.2278), (0.2594, 0.5, -0.1804), (0.1216, 0.5207, -0.3108), (0.05858, 0.5207, -0.3288), (-0.006721, 0.5207, -0.3342), (-0.07181, 0.5207, -0.3267), (-0.1342, 0.5207, -0.3066), (-0.1914, 0.5207, -0.2748), (-0.2414, 0.5207, -0.2324), (-0.2821, 0.5207, -0.1811), (-0.3121, 0.5207, -0.1228), (-0.3253, 0.5207, -0.07633), (0.1799, 0.5207, -0.2809), (0.2312, 0.5207, -0.2402), (0.2736, 0.5207, -0.1902), (0.3138, 0.5207, -0.1179), (-0.3915, 0.5207, -0.1542), (-0.4093, 0.5207, -0.09161), (-0.3539, 0.5207, -0.2274), (-0.3028, 0.5207, -0.2918), (-0.2401, 0.5207, -0.345), (-0.1682, 0.5207, -0.385), (-0.08985, 0.5207, -0.4102), (-0.008126, 0.5207, -0.4196), (0.07386, 0.5207, -0.4128), (0.153, 0.5207, -0.3903), (0.2261, 0.5207, -0.3527), (0.2906, 0.5207, -0.3016), (0.3438, 0.5207, -0.2388), (0.3921, 0.5207, -0.1519), (0.3835, 0.5207, -0.06022), (0.2952, 0.5207, -0.1099), (0.4075, 0.5207, -0.1586), (0.1153, 0.5207, -0.2948), (0.0555, 0.5207, -0.3119), (-0.006438, 0.5207, -0.317), (-0.06818, 0.5207, -0.3099), (-0.1273, 0.5207, -0.2909), (-0.1817, 0.5207, -0.2607), (-0.229, 0.5207, -0.2204), (-0.2677, 0.5207, -0.1718), (-0.2961, 0.5207, -0.1165), (-0.3131, 0.5207, -0.05672), (0.1705, 0.5207, -0.2665), (0.2192, 0.5207, -0.2278), (0.2594, 0.5207, -0.1804), (0.2896, 0.5207, -0.1261), (-0.4075, 0.5207, -0.1605), (-0.431, 0.5207, -0.07816), (-0.3684, 0.5207, -0.2367), (-0.3151, 0.5207, -0.3037), (-0.2498, 0.5207, -0.3591), (-0.175, 0.5207, -0.4008), (-0.09348, 0.5207, -0.427), (-0.008409, 0.5207, -0.4367), (0.07693, 0.5207, -0.4298), (0.1593, 0.5207, -0.4063), (0.2354, 0.5207, -0.3671), (0.3025, 0.5207, -0.3139), (0.3579, 0.5207, -0.2486), (0.3995, 0.5207, -0.1738), (0.3742, 0.5207, -0.08172), (0.2487, 0.5207, -0.1084), (0.4405, 0.5207, -0.1915), (0.3138, 0.5117, -0.1179), (0.3921, 0.5117, -0.1519), (0.3742, 0.5117, -0.08172), (-0.3915, 0.5117, -0.1542), (-0.3121, 0.5117, -0.1228), (-0.3539, 0.5117, -0.2274), (-0.2821, 0.5117, -0.1811), (-0.3028, 0.5117, -0.2918), (-0.2414, 0.5117, -0.2324), (-0.2401, 0.5117, -0.345), (-0.1914, 0.5117, -0.2748), (-0.1682, 0.5117, -0.385), (-0.1342, 0.5117, -0.3066), (-0.08985, 0.5117, -0.4102), (-0.07181, 0.5117, -0.3267), (-0.008126, 0.5117, -0.4196), (-0.006721, 0.5117, -0.3342), (0.07386, 0.5117, -0.4128), (0.05858, 0.5117, -0.3288), (0.153, 0.5117, -0.3903), (0.1216, 0.5117, -0.3108), (0.2261, 0.5117, -0.3527), (0.1799, 0.5117, -0.2809), (0.2906, 0.5117, -0.3016), (0.2312, 0.5117, -0.2402), (0.3438, 0.5117, -0.2388), (0.2736, 0.5117, -0.1902), (-0.3253, 0.5117, -0.07633), (-0.4093, 0.5117, -0.09161), (0.2952, 0.5117, -0.1099), (0.4075, 0.5117, -0.1586)], [], [(52, 51, 106, 108), (51, 50, 104, 106), (50, 49, 102, 104), (49, 48, 100, 102), (48, 47, 98, 100), (47, 45, 96, 98), (37, 36, 103, 101), (45, 46, 121, 96), (36, 35, 105, 103), (43, 44, 93, 119), (35, 34, 107, 105), (42, 43, 119, 117), (41, 42, 117, 115), (31, 41, 115, 113), (40, 39, 97, 120), (39, 38, 99, 97), (38, 37, 101, 99), (16, 15, 59, 91), (17, 5, 89, 92), (14, 16, 91, 75), (15, 17, 92, 59), (26, 27, 62, 63), (4, 18, 71, 77), (25, 26, 63, 64), (24, 25, 64, 65), (27, 28, 72, 62), (28, 29, 73, 72), (29, 30, 74, 73), (30, 14, 75, 74), (3, 4, 77, 76), (2, 3, 76, 78), (1, 2, 78, 79), (0, 1, 79, 80), (6, 0, 80, 81), (7, 6, 81, 82), (8, 7, 82, 83), (20, 21, 68, 69), (9, 8, 83, 84), (19, 20, 69, 70), (10, 9, 84, 85), (18, 19, 70, 71), (11, 10, 85, 86), (23, 24, 65, 66), (12, 11, 86, 87), (22, 23, 66, 67), (13, 12, 87, 88), (21, 22, 67, 68), (5, 13, 88, 89), (31, 32, 63, 62), (32, 33, 64, 63), (33, 34, 65, 64), (34, 35, 66, 65), (35, 36, 67, 66), (36, 37, 68, 67), (37, 38, 69, 68), (38, 39, 70, 69), (39, 40, 71, 70), (41, 31, 62, 72), (42, 41, 72, 73), (43, 42, 73, 74), (44, 43, 74, 75), (46, 45, 76, 77), (45, 47, 78, 76), (47, 48, 79, 78), (48, 49, 80, 79), (49, 50, 81, 80), (50, 51, 82, 81), (51, 52, 83, 82), (52, 53, 84, 83), (53, 54, 85, 84), (54, 55, 86, 85), (55, 56, 87, 86), (56, 57, 88, 87), (57, 58, 89, 88), (90, 60, 91, 59), (58, 61, 92, 89), (60, 44, 75, 91), (61, 90, 59, 92), (40, 46, 77, 71), (93, 95, 94), (93, 122, 95), (95, 123, 94), (97, 96, 121, 120), (99, 98, 96, 97), (101, 100, 98, 99), (103, 102, 100, 101), (105, 104, 102, 103), (107, 106, 104, 105), (109, 108, 106, 107), (111, 110, 108, 109), (113, 112, 110, 111), (115, 114, 112, 113), (117, 116, 114, 115), (119, 118, 116, 117), (93, 94, 118, 119), (53, 52, 108, 110), (54, 53, 110, 112), (32, 31, 113, 111), (55, 54, 112, 114), (33, 32, 111, 109), (56, 55, 114, 116), (34, 33, 109, 107), (57, 56, 116, 118), (58, 57, 118, 94), (60, 90, 95, 122), (61, 58, 94, 123), (44, 60, 122, 93), (90, 61, 123, 95), (46, 40, 120, 121)])
_uv = me_circle_002.uv_layers.new(name='UVMap')
_uv.uv.foreach_set('vector', [0.0835, 0.5451, 0.07827, 0.4836, 0.08641, 0.4833, 0.09158, 0.544, 0.07827, 0.4836, 0.07907, 0.422, 0.08717, 0.4225, 0.08641, 0.4833, 0.07907, 0.422, 0.08628, 0.3611, 0.09426, 0.3625, 0.08717, 0.4225, 0.08628, 0.3611, 0.101, 0.3015, 0.1089, 0.3042, 0.09426, 0.3625, 0.101, 0.3015, 0.1244, 0.2423, 0.1316, 0.246, 0.1089, 0.3042, 0.1244, 0.2423, 0.1583, 0.1918, 0.1637, 0.1964, 0.1316, 0.246, 0.1785, 0.3217, 0.1683, 0.3741, 0.1594, 0.3729, 0.1697, 0.3195, 0.1583, 0.1918, 0.192, 0.1643, 0.1929, 0.1712, 0.1637, 0.1964, 0.1683, 0.3741, 0.1629, 0.4272, 0.154, 0.4268, 0.1594, 0.3729, 0.2671, 0.7889, 0.3161, 0.8487, 0.3142, 0.8613, 0.2578, 0.7956, 0.1629, 0.4272, 0.1626, 0.4807, 0.1536, 0.4811, 0.154, 0.4268, 0.2365, 0.7395, 0.2671, 0.7889, 0.2578, 0.7956, 0.2281, 0.744, 0.2121, 0.6898, 0.2365, 0.7395, 0.2281, 0.744, 0.2037, 0.6936, 0.1923, 0.639, 0.2121, 0.6898, 0.2037, 0.6936, 0.1837, 0.6419, 0.2298, 0.1931, 0.2153, 0.2229, 0.2073, 0.2188, 0.2218, 0.1955, 0.2153, 0.2229, 0.194, 0.2704, 0.1855, 0.2672, 0.2073, 0.2188, 0.194, 0.2704, 0.1785, 0.3217, 0.1697, 0.3195, 0.1855, 0.2672, 0.3623, 0.8186, 0.3528, 0.9193, 0.3317, 0.9046, 0.3483, 0.8265, 0.24, 0.9422, 0.2255, 0.8997, 0.2513, 0.889, 0.2497, 0.92, 0.3322, 0.8063, 0.3623, 0.8186, 0.3483, 0.8265, 0.3215, 0.8273, 0.3528, 0.9193, 0.24, 0.9422, 0.2497, 0.92, 0.3317, 0.9046, 0.2114, 0.579, 0.2257, 0.6277, 0.206, 0.6344, 0.1913, 0.5837, 0.1904, 0.129, 0.2598, 0.182, 0.2398, 0.1906, 0.1925, 0.1499, 0.202, 0.5294, 0.2114, 0.579, 0.1913, 0.5837, 0.1816, 0.5322, 0.1973, 0.4793, 0.202, 0.5294, 0.1816, 0.5322, 0.1768, 0.4801, 0.2257, 0.6277, 0.2447, 0.6754, 0.2255, 0.684, 0.206, 0.6344, 0.2447, 0.6754, 0.2684, 0.7219, 0.2496, 0.7324, 0.2255, 0.684, 0.2684, 0.7219, 0.2967, 0.7671, 0.2791, 0.7804, 0.2496, 0.7324, 0.2967, 0.7671, 0.3322, 0.8063, 0.3215, 0.8273, 0.2791, 0.7804, 0.1352, 0.1706, 0.1904, 0.129, 0.1925, 0.1499, 0.1496, 0.1842, 0.09534, 0.2269, 0.1352, 0.1706, 0.1496, 0.1842, 0.113, 0.2362, 0.06985, 0.2915, 0.09534, 0.2269, 0.113, 0.2362, 0.08861, 0.2974, 0.05491, 0.3556, 0.06985, 0.2915, 0.08861, 0.2974, 0.07374, 0.3588, 0.04745, 0.4201, 0.05491, 0.3556, 0.07374, 0.3588, 0.06638, 0.4212, 0.04661, 0.4848, 0.04745, 0.4201, 0.06638, 0.4212, 0.06555, 0.4841, 0.05213, 0.5494, 0.04661, 0.4848, 0.06555, 0.4841, 0.07088, 0.5468, 0.227, 0.2828, 0.212, 0.3303, 0.1922, 0.3252, 0.2074, 0.2754, 0.06378, 0.6129, 0.05213, 0.5494, 0.07088, 0.5468, 0.08197, 0.6087, 0.2476, 0.2349, 0.227, 0.2828, 0.2074, 0.2754, 0.2266, 0.2278, 0.08087, 0.6756, 0.06378, 0.6129, 0.08197, 0.6087, 0.09909, 0.6696, 0.2598, 0.182, 0.2476, 0.2349, 0.2266, 0.2278, 0.2398, 0.1906, 0.1045, 0.7372, 0.08087, 0.6756, 0.09909, 0.6696, 0.1224, 0.729, 0.1975, 0.4291, 0.1973, 0.4793, 0.1768, 0.4801, 0.1771, 0.428, 0.136, 0.7953, 0.1045, 0.7372, 0.1224, 0.729, 0.152, 0.785, 0.2024, 0.3793, 0.1975, 0.4291, 0.1771, 0.428, 0.1822, 0.3762, 0.1751, 0.8477, 0.136, 0.7953, 0.152, 0.785, 0.1889, 0.8355, 0.212, 0.3303, 0.2024, 0.3793, 0.1822, 0.3762, 0.1922, 0.3252, 0.2255, 0.8997, 0.1751, 0.8477, 0.1889, 0.8355, 0.2513, 0.889, 0.1923, 0.639, 0.1774, 0.587, 0.1913, 0.5837, 0.206, 0.6344, 0.1774, 0.587, 0.1674, 0.5341, 0.1816, 0.5322, 0.1913, 0.5837, 0.1674, 0.5341, 0.1626, 0.4807, 0.1768, 0.4801, 0.1816, 0.5322, 0.1626, 0.4807, 0.1629, 0.4272, 0.1771, 0.428, 0.1768, 0.4801, 0.1629, 0.4272, 0.1683, 0.3741, 0.1822, 0.3762, 0.1771, 0.428, 0.1683, 0.3741, 0.1785, 0.3217, 0.1922, 0.3252, 0.1822, 0.3762, 0.1785, 0.3217, 0.194, 0.2704, 0.2074, 0.2754, 0.1922, 0.3252, 0.194, 0.2704, 0.2153, 0.2229, 0.2266, 0.2278, 0.2074, 0.2754, 0.2153, 0.2229, 0.2298, 0.1931, 0.2398, 0.1906, 0.2266, 0.2278, 0.2121, 0.6898, 0.1923, 0.639, 0.206, 0.6344, 0.2255, 0.684, 0.2365, 0.7395, 0.2121, 0.6898, 0.2255, 0.684, 0.2496, 0.7324, 0.2671, 0.7889, 0.2365, 0.7395, 0.2496, 0.7324, 0.2791, 0.7804, 0.3161, 0.8487, 0.2671, 0.7889, 0.2791, 0.7804, 0.3215, 0.8273, 0.192, 0.1643, 0.1583, 0.1918, 0.1496, 0.1842, 0.1925, 0.1499, 0.1583, 0.1918, 0.1244, 0.2423, 0.113, 0.2362, 0.1496, 0.1842, 0.1244, 0.2423, 0.101, 0.3015, 0.08861, 0.2974, 0.113, 0.2362, 0.101, 0.3015, 0.08628, 0.3611, 0.07374, 0.3588, 0.08861, 0.2974, 0.08628, 0.3611, 0.07907, 0.422, 0.06638, 0.4212, 0.07374, 0.3588, 0.07907, 0.422, 0.07827, 0.4836, 0.06555, 0.4841, 0.06638, 0.4212, 0.07827, 0.4836, 0.0835, 0.5451, 0.07088, 0.5468, 0.06555, 0.4841, 0.0835, 0.5451, 0.09445, 0.6059, 0.08197, 0.6087, 0.07088, 0.5468, 0.09445, 0.6059, 0.1113, 0.6656, 0.09909, 0.6696, 0.08197, 0.6087, 0.1113, 0.6656, 0.1341, 0.7236, 0.1224, 0.729, 0.09909, 0.6696, 0.1341, 0.7236, 0.1628, 0.7782, 0.152, 0.785, 0.1224, 0.729, 0.1628, 0.7782, 0.1981, 0.8269, 0.1889, 0.8355, 0.152, 0.785, 0.1981, 0.8269, 0.2749, 0.8807, 0.2513, 0.889, 0.1889, 0.8355, 0.3256, 0.8983, 0.3292, 0.843, 0.3483, 0.8265, 0.3317, 0.9046, 0.2749, 0.8807, 0.2691, 0.8998, 0.2497, 0.92, 0.2513, 0.889, 0.3292, 0.843, 0.3161, 0.8487, 0.3215, 0.8273, 0.3483, 0.8265, 0.2691, 0.8998, 0.3256, 0.8983, 0.3317, 0.9046, 0.2497, 0.92, 0.2298, 0.1931, 0.192, 0.1643, 0.1925, 0.1499, 0.2398, 0.1906, 0.6771, 0.2032, 0.6415, 0.1434, 0.711, 0.1259, 0.6771, 0.2032, 0.6691, 0.2215, 0.6415, 0.1434, 0.6415, 0.1434, 0.7176, 0.1107, 0.711, 0.1259, 0.6795, 0.8218, 0.7103, 0.9004, 0.6483, 0.9179, 0.6336, 0.8347, 0.7373, 0.7924, 0.7827, 0.8636, 0.7103, 0.9004, 0.6795, 0.8218, 0.7881, 0.7524, 0.8466, 0.8133, 0.7827, 0.8636, 0.7373, 0.7924, 0.8302, 0.7032, 0.8995, 0.7515, 0.8466, 0.8133, 0.7881, 0.7524, 0.8619, 0.6467, 0.9392, 0.6806, 0.8995, 0.7515, 0.8302, 0.7032, 0.882, 0.5851, 0.9644, 0.6033, 0.9392, 0.6806, 0.8619, 0.6467, 0.8896, 0.5208, 0.974, 0.5225, 0.9644, 0.6033, 0.882, 0.5851, 0.8846, 0.4562, 0.9677, 0.4415, 0.974, 0.5225, 0.8896, 0.5208, 0.867, 0.3939, 0.9457, 0.3632, 0.9677, 0.4415, 0.8846, 0.4562, 0.8377, 0.3362, 0.9088, 0.2907, 0.9457, 0.3632, 0.867, 0.3939, 0.7976, 0.2853, 0.8585, 0.2268, 0.9088, 0.2907, 0.8377, 0.3362, 0.7484, 0.2432, 0.7967, 0.174, 0.8585, 0.2268, 0.7976, 0.2853, 0.6771, 0.2032, 0.711, 0.1259, 0.7967, 0.174, 0.7484, 0.2432, 0.09445, 0.6059, 0.0835, 0.5451, 0.09158, 0.544, 0.1024, 0.6041, 0.1113, 0.6656, 0.09445, 0.6059, 0.1024, 0.6041, 0.1191, 0.663, 0.1774, 0.587, 0.1923, 0.639, 0.1837, 0.6419, 0.1685, 0.5891, 0.1341, 0.7236, 0.1113, 0.6656, 0.1191, 0.663, 0.1415, 0.7202, 0.1674, 0.5341, 0.1774, 0.587, 0.1685, 0.5891, 0.1585, 0.5354, 0.1628, 0.7782, 0.1341, 0.7236, 0.1415, 0.7202, 0.1696, 0.774, 0.1626, 0.4807, 0.1674, 0.5341, 0.1585, 0.5354, 0.1536, 0.4811, 0.1981, 0.8269, 0.1628, 0.7782, 0.1696, 0.774, 0.2037, 0.8211, 0.2749, 0.8807, 0.1981, 0.8269, 0.2037, 0.8211, 0.2956, 0.877, 0.3292, 0.843, 0.3256, 0.8983, 0.3183, 0.8932, 0.3231, 0.8543, 0.2691, 0.8998, 0.2749, 0.8807, 0.2956, 0.877, 0.279, 0.8922, 0.3161, 0.8487, 0.3292, 0.843, 0.3231, 0.8543, 0.3142, 0.8613, 0.3256, 0.8983, 0.2691, 0.8998, 0.279, 0.8922, 0.3183, 0.8932, 0.192, 0.1643, 0.2298, 0.1931, 0.2218, 0.1955, 0.1929, 0.1712])
me_circle_002.use_remesh_preserve_volume = False
me_circle_002.use_remesh_preserve_attributes = False
me_circle_002.use_mirror_vertex_groups = False
me_circle_002.update()
me_cube_006 = bpy.data.meshes.new('Cube.006')
me_cube_006.from_pydata([(-0.6243, 0.5207, -0.0276), (-1.166e-07, 0.5207, -0.6519), (0.6243, 0.5207, -0.0276)], [], [(2, 1, 0)])
me_cube_006.use_remesh_preserve_volume = False
me_cube_006.use_remesh_preserve_attributes = False
me_cube_006.use_mirror_vertex_groups = False
me_cube_006.update()
me_cube_005 = bpy.data.meshes.new('Cube.005')
me_cube_005.from_pydata([(0.6243, 0.5207, 0.0276), (5.96e-08, 0.5207, 0.6519), (-0.6243, 0.5207, 0.0276)], [], [(2, 1, 0)])
me_cube_005.use_remesh_preserve_volume = False
me_cube_005.use_remesh_preserve_attributes = False
me_cube_005.use_mirror_vertex_groups = False
me_cube_005.update()
me_cube_004 = bpy.data.meshes.new('Cube.004')
me_cube_004.from_pydata([(0.5207, 0.0276, 0.6243), (0.5207, 0.6519, -2.614e-09), (0.5207, 0.0276, -0.6243)], [], [(2, 1, 0)])
me_cube_004.use_remesh_preserve_volume = False
me_cube_004.use_remesh_preserve_attributes = False
me_cube_004.use_mirror_vertex_groups = False
me_cube_004.update()
me_cube_003 = bpy.data.meshes.new('Cube.003')
me_cube_003.from_pydata([(0.5207, -0.0276, -0.6243), (0.5207, -0.6519, 5.96e-08), (0.5207, -0.0276, 0.6243)], [], [(2, 1, 0)])
me_cube_003.use_remesh_preserve_volume = False
me_cube_003.use_remesh_preserve_attributes = False
me_cube_003.use_mirror_vertex_groups = False
me_cube_003.update()
me_cube_002 = bpy.data.meshes.new('Cube.002')
me_cube_002.from_pydata([(0.6243, -0.0276, 0.5207), (-5.699e-08, -0.6519, 0.5207), (-0.6243, -0.0276, 0.5207)], [], [(2, 1, 0)])
me_cube_002.use_remesh_preserve_volume = False
me_cube_002.use_remesh_preserve_attributes = False
me_cube_002.use_mirror_vertex_groups = False
me_cube_002.update()
me_cube_001 = bpy.data.meshes.new('Cube.001')
me_cube_001.from_pydata([(-0.6243, 0.0276, 0.5207), (0.0, 0.6519, 0.5207), (0.6243, 0.0276, 0.5207)], [], [(2, 1, 0)])
me_cube_001.use_remesh_preserve_volume = False
me_cube_001.use_remesh_preserve_attributes = False
me_cube_001.use_mirror_vertex_groups = False
me_cube_001.update()

# ---- objects
ob_zccwarrow = bpy.data.objects.new('ZCCWArrow', me_circle_008)
ob_xccwarrow = bpy.data.objects.new('XCCWArrow', me_circle_007)
ob_yccwarrow = bpy.data.objects.new('YCCWArrow', me_circle_006)
ob_xcwarrow = bpy.data.objects.new('XCWArrow', me_circle_004)
ob_zcwarrow = bpy.data.objects.new('ZCWArrow', me_circle_003)
ob_ycwarrow = bpy.data.objects.new('YCWArrow', me_circle_002)
ob_col_005 = bpy.data.objects.new('Col.005', me_cube_006)
ob_col_004 = bpy.data.objects.new('Col.004', me_cube_005)
ob_col_003 = bpy.data.objects.new('Col.003', me_cube_004)
ob_col_002 = bpy.data.objects.new('Col.002', me_cube_003)
ob_col_001 = bpy.data.objects.new('Col.001', me_cube_002)
ob_col = bpy.data.objects.new('Col', me_cube_001)

# ---- transforms, parenting, visibility, modifiers, constraints
ob_zccwarrow.location = (0.0, 0.0, 0.0)
ob_zccwarrow.rotation_euler = (1.571, -0.0, 0.0)
ob_zccwarrow.lineart.crease_threshold = 0.0
ob_xccwarrow.location = (0.0, 0.0, 0.0)
ob_xccwarrow.rotation_euler = (1.571, -0.0, 0.0)
ob_xccwarrow.lineart.crease_threshold = 0.0
ob_yccwarrow.location = (0.0, 0.0, 0.0)
ob_yccwarrow.rotation_euler = (1.571, -0.0, 0.0)
ob_yccwarrow.lineart.crease_threshold = 0.0
ob_xcwarrow.location = (0.0, 0.0, 0.0)
ob_xcwarrow.rotation_euler = (1.571, -0.0, 0.0)
ob_xcwarrow.lineart.crease_threshold = 0.0
ob_zcwarrow.location = (0.0, 0.0, 0.0)
ob_zcwarrow.rotation_euler = (1.571, -0.0, 0.0)
ob_zcwarrow.lineart.crease_threshold = 0.0
ob_ycwarrow.location = (0.0, 0.0, 0.0)
ob_ycwarrow.rotation_euler = (1.571, -0.0, 0.0)
ob_ycwarrow.lineart.crease_threshold = 0.0
ob_col_005.location = (0.0, 0.0, 0.0)
ob_col_005.rotation_euler = (1.571, 0.0, 0.0)
ob_col_005.lineart.crease_threshold = 0.0
ob_col_004.location = (0.0, 0.0, 0.0)
ob_col_004.rotation_euler = (1.571, 0.0, 0.0)
ob_col_004.lineart.crease_threshold = 0.0
ob_col_003.location = (0.0, 0.0, 0.0)
ob_col_003.rotation_euler = (1.571, 0.0, 0.0)
ob_col_003.lineart.crease_threshold = 0.0
ob_col_002.location = (0.0, 0.0, 0.0)
ob_col_002.rotation_euler = (1.571, 0.0, 0.0)
ob_col_002.lineart.crease_threshold = 0.0
ob_col_001.location = (0.0, 0.0, 0.0)
ob_col_001.rotation_euler = (1.571, 0.0, 0.0)
ob_col_001.lineart.crease_threshold = 0.0
ob_col.location = (0.0, 0.0, 0.0)
ob_col.rotation_euler = (1.571, 0.0, 0.0)
ob_col.lineart.crease_threshold = 0.0

# ---- collection membership
col_collection_1.objects.link(ob_zccwarrow)
col_collection_1.objects.link(ob_xccwarrow)
col_collection_1.objects.link(ob_yccwarrow)
col_collection_1.objects.link(ob_xcwarrow)
col_collection_1.objects.link(ob_zcwarrow)
col_collection_1.objects.link(ob_ycwarrow)
col_collection_9.objects.link(ob_col_005)
col_collection_9.objects.link(ob_col_004)
col_collection_9.objects.link(ob_col_003)
col_collection_9.objects.link(ob_col_002)
col_collection_9.objects.link(ob_col_001)
col_collection_9.objects.link(ob_col)

# ---- scene / render settings (as saved in the file)
scene.frame_start = 1; scene.frame_end = 250; scene.frame_set(1)
scene.render.engine = 'BLENDER_EEVEE_NEXT'
scene.render.resolution_percentage = 50
scene.render.dither_intensity = 0.0
scene.cycles.use_denoising = False
scene.cycles.samples = 128
scene.cycles.sampling_pattern = 'TABULATED_SOBOL'
scene.cycles.light_sampling_threshold = 0.0
scene.cycles.use_adaptive_sampling = False
scene.cycles.use_light_tree = False
scene.cycles.blur_glossy = 0.0
scene.cycles.sample_clamp_indirect = 0.0
scene.view_settings.view_transform = 'Standard'
bpy.context.view_layer.update()

# ---- added for rendering (the .blend has no active camera and no usable light): camera, sun
cam_auto = bpy.data.cameras.new('AutoCamera')
cam_auto.lens = 50.0
cam_auto.sensor_width = 36.0
cam_auto.clip_end = 1000.0
ob_auto_camera = bpy.data.objects.new('AutoCamera', cam_auto)
scene.collection.objects.link(ob_auto_camera)
ob_auto_camera.location = (2.06032, -2.47238, 1.64826)
ob_auto_camera.rotation_euler = (1.09748, -7.21219e-08, 0.694738)
scene.camera = ob_auto_camera
light_auto_sun = bpy.data.lights.new('AutoSun', 'SUN')
light_auto_sun.energy = 3.0
light_auto_sun.angle = 0.0523599
ob_auto_sun = bpy.data.objects.new('AutoSun', light_auto_sun)
scene.collection.objects.link(ob_auto_sun)
ob_auto_sun.rotation_euler = (0.872665, 0.174533, 0.523599)
bpy.context.view_layer.update()
